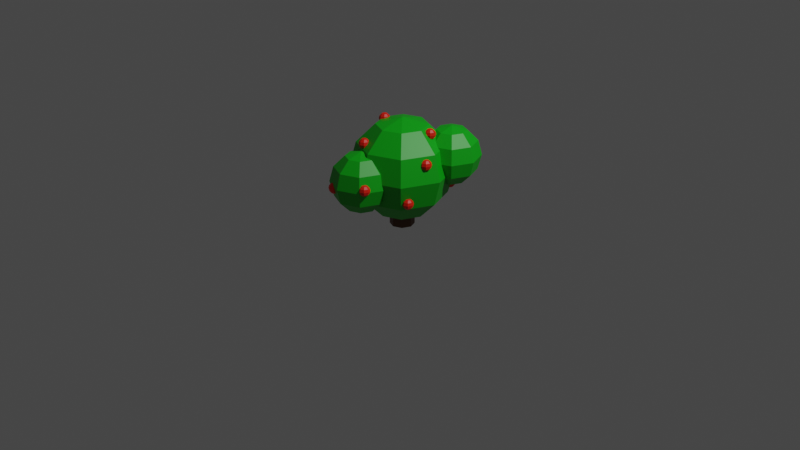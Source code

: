 # Source: low_poly_red_berry_bush_1.blend  (saved by Blender 3.3.6; exported with 4.5.12 LTS)
import bpy
from mathutils import Matrix  # noqa: F401  (used for matrix-valued properties, if any)

bpy.ops.wm.read_factory_settings(use_empty=True)
scene = bpy.context.scene
scene.name = 'Scene'

# ---- collections
col_collection = bpy.data.collections.new('Collection'); scene.collection.children.link(col_collection)

# ---- materials (node trees are filled in below, after node groups)
mat_berry_red = bpy.data.materials.new('Berry Red')
mat_berry_red.use_transparent_shadow = False
mat_brown_wood = bpy.data.materials.new('Brown/wood')
mat_brown_wood.use_transparent_shadow = False
mat_bush_green = bpy.data.materials.new('Bush green')
mat_bush_green.use_transparent_shadow = False

# ---- material node trees
mat_berry_red.use_nodes = True; mat_berry_red.node_tree.nodes.clear()
_N = mat_berry_red.node_tree.nodes; _L = mat_berry_red.node_tree.links
n0 = _N.new('ShaderNodeBsdfPrincipled'); n0.name = 'Principled BSDF'; n0.location = (10, 300)
n0.distribution = 'GGX'
n0.subsurface_method = 'RANDOM_WALK_SKIN'
n0.inputs[0].default_value = (0.8491, 0.01257, 0.0, 1.0)
n0.inputs[3].default_value = 1.45
n0.inputs[27].default_value = (0.0, 0.0, 0.0, 1.0)
n0.inputs[28].default_value = 1.0
n1 = _N.new('ShaderNodeOutputMaterial'); n1.name = 'Material Output'; n1.location = (300, 300)
_L.new(n0.outputs[0], n1.inputs[0])
n1.is_active_output = True
mat_brown_wood.use_nodes = True; mat_brown_wood.node_tree.nodes.clear()
_N = mat_brown_wood.node_tree.nodes; _L = mat_brown_wood.node_tree.links
n0 = _N.new('ShaderNodeBsdfPrincipled'); n0.name = 'Principled BSDF'; n0.location = (10, 300)
n0.distribution = 'GGX'
n0.subsurface_method = 'RANDOM_WALK_SKIN'
n0.inputs[0].default_value = (0.09905, 0.02836, 0.001388, 1.0)
n0.inputs[3].default_value = 1.45
n0.inputs[27].default_value = (0.0, 0.0, 0.0, 1.0)
n0.inputs[28].default_value = 1.0
n1 = _N.new('ShaderNodeOutputMaterial'); n1.name = 'Material Output'; n1.location = (300, 300)
_L.new(n0.outputs[0], n1.inputs[0])
n1.is_active_output = True
mat_bush_green.use_nodes = True; mat_bush_green.node_tree.nodes.clear()
_N = mat_bush_green.node_tree.nodes; _L = mat_bush_green.node_tree.links
n0 = _N.new('ShaderNodeBsdfPrincipled'); n0.name = 'Principled BSDF'; n0.location = (10, 300)
n0.distribution = 'GGX'
n0.subsurface_method = 'RANDOM_WALK_SKIN'
n0.inputs[0].default_value = (0.0, 0.4116, 0.004739, 1.0)
n0.inputs[3].default_value = 1.45
n0.inputs[27].default_value = (0.0, 0.0, 0.0, 1.0)
n0.inputs[28].default_value = 1.0
n1 = _N.new('ShaderNodeOutputMaterial'); n1.name = 'Material Output'; n1.location = (300, 300)
_L.new(n0.outputs[0], n1.inputs[0])
n1.is_active_output = True

# ---- world
world_world = bpy.data.worlds.new('World'); scene.world = world_world
world_world.use_nodes = True; world_world.node_tree.nodes.clear()
_N = world_world.node_tree.nodes; _L = world_world.node_tree.links
n0 = _N.new('ShaderNodeOutputWorld'); n0.name = 'World Output'; n0.location = (300, 300)
n1 = _N.new('ShaderNodeBackground'); n1.name = 'Background'; n1.location = (10, 300)
n1.inputs[0].default_value = (0.05088, 0.05088, 0.05088, 1.0)
_L.new(n1.outputs[0], n0.inputs[0])
n0.is_active_output = True
world_world.color = (0.05088, 0.05088, 0.05088)
world_world.use_sun_shadow = False
world_world.sun_shadow_jitter_overblur = 0.0

# ---- cameras
cam_camera = bpy.data.cameras.new('Camera')
cam_camera.clip_end = 100.0
cam_camera.ortho_scale = 7.314

# ---- lights
light_light = bpy.data.lights.new('Light', 'POINT')
light_light.transmission_factor = 0.0
light_light.energy = 1000.0
light_light.shadow_soft_size = 0.1
light_light.shadow_maximum_resolution = 0.006
light_light.use_absolute_resolution = True

# ---- meshes
me_sphere_007 = bpy.data.meshes.new('Sphere.007')
me_sphere_007.from_pydata([(0.3536, 0.3536, 0.866), (0.6124, 0.6124, 0.5), (0.7071, 0.7071, 0.0), (0.6124, 0.6124, -0.5), (0.3536, 0.3536, -0.866), (0.5, 0.0, 0.866), (0.866, 0.0, 0.5), (1.0, 0.0, 0.0), (0.866, 0.0, -0.5), (0.5, 0.0, -0.866), (0.3536, -0.3536, 0.866), (0.6124, -0.6124, 0.5), (0.7071, -0.7071, 0.0), (0.6124, -0.6124, -0.5), (0.3536, -0.3536, -0.866), (0.0, -0.5, 0.866), (0.0, -0.866, 0.5), (0.0, -1.0, 0.0), (0.0, -0.866, -0.5), (0.0, -0.5, -0.866), (0.0, 0.0, 1.0), (-0.3536, -0.3536, 0.866), (-0.6124, -0.6124, 0.5), (-0.7071, -0.7071, 0.0), (-0.6124, -0.6124, -0.5), (-0.3536, -0.3536, -0.866), (0.0, 0.0, -1.0), (-0.5, 0.0, 0.866), (-0.866, 0.0, 0.5), (-1.0, 0.0, 0.0), (-0.866, 0.0, -0.5), (-0.5, 0.0, -0.866), (-0.3536, 0.3536, 0.866), (-0.6124, 0.6124, 0.5), (-0.7071, 0.7071, 0.0), (-0.6124, 0.6124, -0.5), (-0.3536, 0.3536, -0.866), (0.0, 0.5, 0.866), (0.0, 0.866, 0.5), (0.0, 1.0, 0.0), (0.0, 0.866, -0.5), (0.0, 0.5, -0.866), (-7.44, 3.819, -13.84), (-7.44, 3.819, -5.056), (-5.886, 3.175, -13.84), (-5.886, 3.175, -5.056), (-5.243, 1.621, -13.84), (-5.243, 1.621, -5.056), (-5.886, 0.0675, -13.84), (-5.886, 0.0675, -5.056), (-7.44, -0.5761, -13.84), (-7.44, -0.5761, -5.056), (-8.994, 0.0675, -13.84), (-8.994, 0.0675, -5.056), (-9.637, 1.621, -13.84), (-9.637, 1.621, -5.056), (-8.994, 3.175, -13.84), (-8.994, 3.175, -5.056), (-4.203, 4.858, 4.787), (-1.834, 7.227, 1.436), (-0.9667, 8.094, -3.141), (-1.834, 7.227, -7.718), (-4.203, 4.858, -11.07), (-2.863, 1.621, 4.787), (0.4881, 1.621, 1.436), (1.715, 1.621, -3.141), (0.4881, 1.621, -7.718), (-2.863, 1.621, -11.07), (-4.203, -1.615, 4.787), (-1.834, -3.985, 1.436), (-0.9667, -4.852, -3.141), (-1.834, -3.985, -7.718), (-4.203, -1.615, -11.07), (-7.44, -2.956, 4.787), (-7.44, -6.307, 1.436), (-7.44, -7.533, -3.141), (-7.44, -6.307, -7.718), (-7.44, -2.956, -11.07), (-7.44, 1.621, 6.013), (-10.68, -1.615, 4.787), (-13.05, -3.985, 1.436), (-13.91, -4.852, -3.141), (-13.05, -3.985, -7.718), (-10.68, -1.615, -11.07), (-7.44, 1.621, -12.3), (-12.02, 1.621, 4.787), (-15.37, 1.621, 1.436), (-16.59, 1.621, -3.141), (-15.37, 1.621, -7.718), (-12.02, 1.621, -11.07), (-10.68, 4.858, 4.787), (-13.05, 7.227, 1.436), (-13.91, 8.094, -3.141), (-13.05, 7.227, -7.718), (-10.68, 4.858, -11.07), (-7.44, 6.198, 4.787), (-7.44, 9.549, 1.436), (-7.44, 10.78, -3.141), (-7.44, 9.549, -7.718), (-7.44, 6.198, -11.07), (-10.49, 8.727, 1.265), (-10.23, 8.986, 0.8993), (-10.13, 9.08, 0.3993), (-10.23, 8.986, -0.1007), (-10.49, 8.727, -0.4667), (-10.34, 8.373, 1.265), (-9.974, 8.373, 0.8993), (-9.84, 8.373, 0.3993), (-9.974, 8.373, -0.1007), (-10.34, 8.373, -0.4667), (-10.49, 8.02, 1.265), (-10.23, 7.761, 0.8993), (-10.13, 7.666, 0.3993), (-10.23, 7.761, -0.1007), (-10.49, 8.02, -0.4667), (-10.84, 7.873, 1.265), (-10.84, 7.507, 0.8993), (-10.84, 7.373, 0.3993), (-10.84, 7.507, -0.1007), (-10.84, 7.873, -0.4667), (-10.84, 8.373, 1.399), (-11.19, 8.02, 1.265), (-11.45, 7.761, 0.8993), (-11.55, 7.666, 0.3993), (-11.45, 7.761, -0.1007), (-11.19, 8.02, -0.4667), (-10.84, 8.373, -0.6007), (-11.34, 8.373, 1.265), (-11.71, 8.373, 0.8993), (-11.84, 8.373, 0.3993), (-11.71, 8.373, -0.1007), (-11.34, 8.373, -0.4667), (-11.19, 8.727, 1.265), (-11.45, 8.986, 0.8993), (-11.55, 9.08, 0.3993), (-11.45, 8.986, -0.1007), (-11.19, 8.727, -0.4667), (-10.84, 8.873, 1.265), (-10.84, 9.239, 0.8993), (-10.84, 9.373, 0.3993), (-10.84, 9.239, -0.1007), (-10.84, 8.873, -0.4667), (-15.55, 0.7118, -3.835), (-15.29, 0.9707, -4.201), (-15.19, 1.065, -4.701), (-15.29, 0.9707, -5.201), (-15.55, 0.7118, -5.567), (-15.4, 0.3583, -3.835), (-15.03, 0.3583, -4.201), (-14.9, 0.3583, -4.701), (-15.03, 0.3583, -5.201), (-15.4, 0.3583, -5.567), (-15.55, 0.004737, -3.835), (-15.29, -0.2541, -4.201), (-15.19, -0.3488, -4.701), (-15.29, -0.2541, -5.201), (-15.55, 0.004737, -5.567), (-15.9, -0.1417, -3.835), (-15.9, -0.5077, -4.201), (-15.9, -0.6417, -4.701), (-15.9, -0.5077, -5.201), (-15.9, -0.1417, -5.567), (-15.9, 0.3583, -3.701), (-16.25, 0.004737, -3.835), (-16.51, -0.2541, -4.201), (-16.61, -0.3488, -4.701), (-16.51, -0.2541, -5.201), (-16.25, 0.004737, -5.567), (-15.9, 0.3583, -5.701), (-16.4, 0.3583, -3.835), (-16.76, 0.3583, -4.201), (-16.9, 0.3583, -4.701), (-16.76, 0.3583, -5.201), (-16.4, 0.3583, -5.567), (-16.25, 0.7118, -3.835), (-16.51, 0.9707, -4.201), (-16.61, 1.065, -4.701), (-16.51, 0.9707, -5.201), (-16.25, 0.7118, -5.567), (-15.9, 0.8583, -3.835), (-15.9, 1.224, -4.201), (-15.9, 1.358, -4.701), (-15.9, 1.224, -5.201), (-15.9, 0.8583, -5.567), (-9.754, -4.277, 2.977), (-9.496, -4.018, 2.611), (-9.401, -3.923, 2.111), (-9.496, -4.018, 1.611), (-9.754, -4.277, 1.245), (-9.608, -4.63, 2.977), (-9.242, -4.63, 2.611), (-9.108, -4.63, 2.111), (-9.242, -4.63, 1.611), (-9.608, -4.63, 1.245), (-9.754, -4.984, 2.977), (-9.496, -5.243, 2.611), (-9.401, -5.337, 2.111), (-9.496, -5.243, 1.611), (-9.754, -4.984, 1.245), (-10.11, -5.13, 2.977), (-10.11, -5.496, 2.611), (-10.11, -5.63, 2.111), (-10.11, -5.496, 1.611), (-10.11, -5.13, 1.245), (-10.11, -4.63, 3.111), (-10.46, -4.984, 2.977), (-10.72, -5.243, 2.611), (-10.82, -5.337, 2.111), (-10.72, -5.243, 1.611), (-10.46, -4.984, 1.245), (-10.11, -4.63, 1.111), (-10.61, -4.63, 2.977), (-10.97, -4.63, 2.611), (-11.11, -4.63, 2.111), (-10.97, -4.63, 1.611), (-10.61, -4.63, 1.245), (-10.46, -4.277, 2.977), (-10.72, -4.018, 2.611), (-10.82, -3.923, 2.111), (-10.72, -4.018, 1.611), (-10.46, -4.277, 1.245), (-10.11, -4.13, 2.977), (-10.11, -3.764, 2.611), (-10.11, -3.63, 2.111), (-10.11, -3.764, 1.611), (-10.11, -4.13, 1.245), (-11.18, 1.677, 5.597), (-10.92, 1.936, 5.231), (-10.83, 2.031, 4.731), (-10.92, 1.936, 4.231), (-11.18, 1.677, 3.865), (-11.03, 1.324, 5.597), (-10.67, 1.324, 5.231), (-10.53, 1.324, 4.731), (-10.67, 1.324, 4.231), (-11.03, 1.324, 3.865), (-11.18, 0.9704, 5.597), (-10.92, 0.7115, 5.231), (-10.83, 0.6168, 4.731), (-10.92, 0.7115, 4.231), (-11.18, 0.9704, 3.865), (-11.53, 0.8239, 5.597), (-11.53, 0.4579, 5.231), (-11.53, 0.3239, 4.731), (-11.53, 0.4579, 4.231), (-11.53, 0.8239, 3.865), (-11.53, 1.324, 5.731), (-11.89, 0.9704, 5.597), (-12.15, 0.7115, 5.231), (-12.24, 0.6168, 4.731), (-12.15, 0.7115, 4.231), (-11.89, 0.9704, 3.865), (-11.53, 1.324, 3.731), (-12.03, 1.324, 5.597), (-12.4, 1.324, 5.231), (-12.53, 1.324, 4.731), (-12.4, 1.324, 4.231), (-12.03, 1.324, 3.865), (-11.89, 1.677, 5.597), (-12.15, 1.936, 5.231), (-12.24, 2.031, 4.731), (-12.15, 1.936, 4.231), (-11.89, 1.677, 3.865), (-11.53, 1.824, 5.597), (-11.53, 2.19, 5.231), (-11.53, 2.324, 4.731), (-11.53, 2.19, 4.231), (-11.53, 1.824, 3.865), (-4.916, -8.675, -2.743), (-4.658, -8.417, -3.109), (-4.563, -8.322, -3.609), (-4.658, -8.417, -4.109), (-4.916, -8.675, -4.475), (-4.77, -9.029, -2.743), (-4.404, -9.029, -3.109), (-4.27, -9.029, -3.609), (-4.404, -9.029, -4.109), (-4.77, -9.029, -4.475), (-4.916, -9.383, -2.743), (-4.658, -9.641, -3.109), (-4.563, -9.736, -3.609), (-4.658, -9.641, -4.109), (-4.916, -9.383, -4.475), (-5.27, -9.529, -2.743), (-5.27, -9.895, -3.109), (-5.27, -10.03, -3.609), (-5.27, -9.895, -4.109), (-5.27, -9.529, -4.475), (-5.27, -9.029, -2.609), (-5.624, -9.383, -2.743), (-5.882, -9.641, -3.109), (-5.977, -9.736, -3.609), (-5.882, -9.641, -4.109), (-5.624, -9.383, -4.475), (-5.27, -9.029, -4.609), (-5.77, -9.029, -2.743), (-6.136, -9.029, -3.109), (-6.27, -9.029, -3.609), (-6.136, -9.029, -4.109), (-5.77, -9.029, -4.475), (-5.624, -8.675, -2.743), (-5.882, -8.417, -3.109), (-5.977, -8.322, -3.609), (-5.882, -8.417, -4.109), (-5.624, -8.675, -4.475), (-5.27, -8.529, -2.743), (-5.27, -8.163, -3.109), (-5.27, -8.029, -3.609), (-5.27, -8.163, -4.109), (-5.27, -8.529, -4.475), (-1.736, 8.35, -5.288), (-1.478, 8.609, -5.654), (-1.383, 8.703, -6.154), (-1.478, 8.609, -6.654), (-1.736, 8.35, -7.02), (-1.59, 7.996, -5.288), (-1.224, 7.996, -5.654), (-1.09, 7.996, -6.154), (-1.224, 7.996, -6.654), (-1.59, 7.996, -7.02), (-1.736, 7.643, -5.288), (-1.478, 7.384, -5.654), (-1.383, 7.289, -6.154), (-1.478, 7.384, -6.654), (-1.736, 7.643, -7.02), (-2.09, 7.496, -5.288), (-2.09, 7.13, -5.654), (-2.09, 6.996, -6.154), (-2.09, 7.13, -6.654), (-2.09, 7.496, -7.02), (-2.09, 7.996, -5.154), (-2.444, 7.643, -5.288), (-2.702, 7.384, -5.654), (-2.797, 7.289, -6.154), (-2.702, 7.384, -6.654), (-2.444, 7.643, -7.02), (-2.09, 7.996, -7.154), (-2.59, 7.996, -5.288), (-2.956, 7.996, -5.654), (-3.09, 7.996, -6.154), (-2.956, 7.996, -6.654), (-2.59, 7.996, -7.02), (-2.444, 8.35, -5.288), (-2.702, 8.609, -5.654), (-2.797, 8.703, -6.154), (-2.702, 8.609, -6.654), (-2.444, 8.35, -7.02), (-2.09, 8.496, -5.288), (-2.09, 8.862, -5.654), (-2.09, 8.996, -6.154), (-2.09, 8.862, -6.654), (-2.09, 8.496, -7.02), (-0.371, 12.74, 0.1998), (-0.1122, 13.0, -0.1663), (-0.01747, 13.09, -0.6663), (-0.1122, 13.0, -1.166), (-0.371, 12.74, -1.532), (-0.2246, 12.39, 0.1998), (0.1414, 12.39, -0.1663), (0.2754, 12.39, -0.6663), (0.1414, 12.39, -1.166), (-0.2246, 12.39, -1.532), (-0.371, 12.03, 0.1998), (-0.1122, 11.77, -0.1663), (-0.01747, 11.68, -0.6663), (-0.1122, 11.77, -1.166), (-0.371, 12.03, -1.532), (-0.7246, 11.89, 0.1998), (-0.7246, 11.52, -0.1663), (-0.7246, 11.39, -0.6663), (-0.7246, 11.52, -1.166), (-0.7246, 11.89, -1.532), (-0.7246, 12.39, 0.3337), (-1.078, 12.03, 0.1998), (-1.337, 11.77, -0.1663), (-1.432, 11.68, -0.6663), (-1.337, 11.77, -1.166), (-1.078, 12.03, -1.532), (-0.7246, 12.39, -1.666), (-1.225, 12.39, 0.1998), (-1.591, 12.39, -0.1663), (-1.725, 12.39, -0.6663), (-1.591, 12.39, -1.166), (-1.225, 12.39, -1.532), (-1.078, 12.74, 0.1998), (-1.337, 13.0, -0.1663), (-1.432, 13.09, -0.6663), (-1.337, 13.0, -1.166), (-1.078, 12.74, -1.532), (-0.7246, 12.89, 0.1998), (-0.7246, 13.25, -0.1663), (-0.7246, 13.39, -0.6663), (-0.7246, 13.25, -1.166), (-0.7246, 12.89, -1.532), (-2.125, 3.695, 4.725), (-1.866, 3.954, 4.359), (-1.771, 4.049, 3.859), (-1.866, 3.954, 3.359), (-2.125, 3.695, 2.993), (-1.978, 3.342, 4.725), (-1.612, 3.342, 4.359), (-1.478, 3.342, 3.859), (-1.612, 3.342, 3.359), (-1.978, 3.342, 2.993), (-2.125, 2.988, 4.725), (-1.866, 2.73, 4.359), (-1.771, 2.635, 3.859), (-1.866, 2.73, 3.359), (-2.125, 2.988, 2.993), (-2.478, 2.842, 4.725), (-2.478, 2.476, 4.359), (-2.478, 2.342, 3.859), (-2.478, 2.476, 3.359), (-2.478, 2.842, 2.993), (-2.478, 3.342, 4.859), (-2.832, 2.988, 4.725), (-3.09, 2.73, 4.359), (-3.185, 2.635, 3.859), (-3.09, 2.73, 3.359), (-2.832, 2.988, 2.993), (-2.478, 3.342, 2.859), (-2.978, 3.342, 4.725), (-3.344, 3.342, 4.359), (-3.478, 3.342, 3.859), (-3.344, 3.342, 3.359), (-2.978, 3.342, 2.993), (-2.832, 3.695, 4.725), (-3.09, 3.954, 4.359), (-3.185, 4.049, 3.859), (-3.09, 3.954, 3.359), (-2.832, 3.695, 2.993), (-2.478, 3.842, 4.725), (-2.478, 4.208, 4.359), (-2.478, 4.342, 3.859), (-2.478, 4.208, 3.359), (-2.478, 3.842, 2.993), (-11.22, -8.062, -8.804), (-12.63, -9.469, -6.814), (-13.14, -9.984, -4.097), (-12.63, -9.469, -1.38), (-11.22, -8.062, 0.6096), (-12.02, -6.141, -8.804), (-14.01, -6.141, -6.814), (-14.74, -6.141, -4.097), (-14.01, -6.141, -1.38), (-12.02, -6.141, 0.6096), (-11.22, -4.219, -8.804), (-12.63, -2.813, -6.814), (-13.14, -2.298, -4.097), (-12.63, -2.813, -1.38), (-11.22, -4.219, 0.6096), (-9.301, -3.424, -8.804), (-9.301, -1.434, -6.814), (-9.301, -0.7062, -4.097), (-9.301, -1.434, -1.38), (-9.301, -3.424, 0.6096), (-9.301, -6.141, -9.532), (-7.379, -4.219, -8.804), (-5.973, -2.813, -6.814), (-5.458, -2.298, -4.097), (-5.973, -2.813, -1.38), (-7.379, -4.219, 0.6096), (-9.301, -6.141, 1.338), (-6.583, -6.141, -8.804), (-4.594, -6.141, -6.814), (-3.866, -6.141, -4.097), (-4.594, -6.141, -1.38), (-6.583, -6.141, 0.6096), (-7.379, -8.062, -8.804), (-5.973, -9.469, -6.814), (-5.458, -9.984, -4.097), (-5.973, -9.469, -1.38), (-7.379, -8.062, 0.6096), (-9.301, -8.858, -8.804), (-9.301, -10.85, -6.814), (-9.301, -11.58, -4.097), (-9.301, -10.85, -1.38), (-9.301, -8.858, 0.6096), (-3.488, 5.755, -5.305), (-4.852, 4.391, -3.376), (-5.351, 3.892, -0.7413), (-4.852, 4.391, 1.894), (-3.488, 5.755, 3.822), (-4.259, 7.618, -5.305), (-6.188, 7.618, -3.376), (-6.894, 7.618, -0.7413), (-6.188, 7.618, 1.894), (-4.259, 7.618, 3.822), (-3.488, 9.481, -5.305), (-4.852, 10.85, -3.376), (-5.351, 11.34, -0.7413), (-4.852, 10.85, 1.894), (-3.488, 9.481, 3.822), (-1.625, 10.25, -5.305), (-1.625, 12.18, -3.376), (-1.625, 12.89, -0.7413), (-1.625, 12.18, 1.894), (-1.625, 10.25, 3.822), (-1.625, 7.618, -6.011), (0.2386, 9.481, -5.305), (1.603, 10.85, -3.376), (2.102, 11.34, -0.7413), (1.603, 10.85, 1.894), (0.2386, 9.481, 3.822), (-1.625, 7.618, 4.528), (1.01, 7.618, -5.305), (2.939, 7.618, -3.376), (3.645, 7.618, -0.7413), (2.939, 7.618, 1.894), (1.01, 7.618, 3.822), (0.2386, 5.755, -5.305), (1.603, 4.391, -3.376), (2.102, 3.892, -0.7413), (1.603, 4.391, 1.894), (0.2386, 5.755, 3.822), (-1.625, 4.983, -5.305), (-1.625, 3.054, -3.376), (-1.625, 2.348, -0.7413), (-1.625, 3.054, 1.894), (-1.625, 4.983, 3.822), (-16.45, 3.926, -9.079), (-17.59, 2.79, -7.472), (-18.01, 2.374, -5.277), (-17.59, 2.79, -3.082), (-16.45, 3.926, -1.475), (-17.1, 5.478, -9.079), (-18.7, 5.478, -7.472), (-19.29, 5.478, -5.277), (-18.7, 5.478, -3.082), (-17.1, 5.478, -1.475), (-16.45, 7.03, -9.079), (-17.59, 8.166, -7.472), (-18.01, 8.582, -5.277), (-17.59, 8.166, -3.082), (-16.45, 7.03, -1.475), (-14.9, 7.673, -9.079), (-14.9, 9.28, -7.472), (-14.9, 9.868, -5.277), (-14.9, 9.28, -3.082), (-14.9, 7.673, -1.475), (-14.9, 5.478, -9.667), (-13.35, 7.03, -9.079), (-12.21, 8.166, -7.472), (-11.8, 8.582, -5.277), (-12.21, 8.166, -3.082), (-13.35, 7.03, -1.475), (-14.9, 5.478, -0.8869), (-12.71, 5.478, -9.079), (-11.1, 5.478, -7.472), (-10.51, 5.478, -5.277), (-11.1, 5.478, -3.082), (-12.71, 5.478, -1.475), (-13.35, 3.926, -9.079), (-12.21, 2.79, -7.472), (-11.8, 2.374, -5.277), (-12.21, 2.79, -3.082), (-13.35, 3.926, -1.475), (-14.9, 3.283, -9.079), (-14.9, 1.676, -7.472), (-14.9, 1.088, -5.277), (-14.9, 1.676, -3.082), (-14.9, 3.283, -1.475), (-16.18, 9.3, -5.77), (-15.92, 9.559, -6.136), (-15.83, 9.654, -6.636), (-15.92, 9.559, -7.136), (-16.18, 9.3, -7.502), (-16.03, 8.946, -5.77), (-15.67, 8.946, -6.136), (-15.53, 8.946, -6.636), (-15.67, 8.946, -7.136), (-16.03, 8.946, -7.502), (-16.18, 8.593, -5.77), (-15.92, 8.334, -6.136), (-15.83, 8.239, -6.636), (-15.92, 8.334, -7.136), (-16.18, 8.593, -7.502), (-16.53, 8.446, -5.77), (-16.53, 8.08, -6.136), (-16.53, 7.946, -6.636), (-16.53, 8.08, -7.136), (-16.53, 8.446, -7.502), (-16.53, 8.946, -5.636), (-16.89, 8.593, -5.77), (-17.15, 8.334, -6.136), (-17.24, 8.239, -6.636), (-17.15, 8.334, -7.136), (-16.89, 8.593, -7.502), (-16.53, 8.946, -7.636), (-17.03, 8.946, -5.77), (-17.4, 8.946, -6.136), (-17.53, 8.946, -6.636), (-17.4, 8.946, -7.136), (-17.03, 8.946, -7.502), (-16.89, 9.3, -5.77), (-17.15, 9.559, -6.136), (-17.24, 9.654, -6.636), (-17.15, 9.559, -7.136), (-16.89, 9.3, -7.502), (-16.53, 9.446, -5.77), (-16.53, 9.812, -6.136), (-16.53, 9.946, -6.636), (-16.53, 9.812, -7.136), (-16.53, 9.446, -7.502), (-11.15, -9.941, -3.891), (-10.89, -9.682, -4.257), (-10.8, -9.587, -4.757), (-10.89, -9.682, -5.257), (-11.15, -9.941, -5.623), (-11.0, -10.29, -3.891), (-10.64, -10.29, -4.257), (-10.5, -10.29, -4.757), (-10.64, -10.29, -5.257), (-11.0, -10.29, -5.623), (-11.15, -10.65, -3.891), (-10.89, -10.91, -4.257), (-10.8, -11.0, -4.757), (-10.89, -10.91, -5.257), (-11.15, -10.65, -5.623), (-11.5, -10.79, -3.891), (-11.5, -11.16, -4.257), (-11.5, -11.29, -4.757), (-11.5, -11.16, -5.257), (-11.5, -10.79, -5.623), (-11.5, -10.29, -3.757), (-11.86, -10.65, -3.891), (-12.12, -10.91, -4.257), (-12.21, -11.0, -4.757), (-12.12, -10.91, -5.257), (-11.86, -10.65, -5.623), (-11.5, -10.29, -5.757), (-12.0, -10.29, -3.891), (-12.37, -10.29, -4.257), (-12.5, -10.29, -4.757), (-12.37, -10.29, -5.257), (-12.0, -10.29, -5.623), (-11.86, -9.941, -3.891), (-12.12, -9.682, -4.257), (-12.21, -9.587, -4.757), (-12.12, -9.682, -5.257), (-11.86, -9.941, -5.623), (-11.5, -9.794, -3.891), (-11.5, -9.428, -4.257), (-11.5, -9.294, -4.757), (-11.5, -9.428, -5.257), (-11.5, -9.794, -5.623), (-0.6775, -2.769, -5.622), (-0.4187, -2.51, -5.988), (-0.324, -2.415, -6.488), (-0.4187, -2.51, -6.988), (-0.6775, -2.769, -7.354), (-0.5311, -3.123, -5.622), (-0.1651, -3.123, -5.988), (-0.03109, -3.123, -6.488), (-0.1651, -3.123, -6.988), (-0.5311, -3.123, -7.354), (-0.6775, -3.476, -5.622), (-0.4187, -3.735, -5.988), (-0.324, -3.83, -6.488), (-0.4187, -3.735, -6.988), (-0.6775, -3.476, -7.354), (-1.031, -3.623, -5.622), (-1.031, -3.989, -5.988), (-1.031, -4.123, -6.488), (-1.031, -3.989, -6.988), (-1.031, -3.623, -7.354), (-1.031, -3.123, -5.488), (-1.385, -3.476, -5.622), (-1.643, -3.735, -5.988), (-1.738, -3.83, -6.488), (-1.643, -3.735, -6.988), (-1.385, -3.476, -7.354), (-1.031, -3.123, -7.488), (-1.531, -3.123, -5.622), (-1.897, -3.123, -5.988), (-2.031, -3.123, -6.488), (-1.897, -3.123, -6.988), (-1.531, -3.123, -7.354), (-1.385, -2.769, -5.622), (-1.643, -2.51, -5.988), (-1.738, -2.415, -6.488), (-1.643, -2.51, -6.988), (-1.385, -2.769, -7.354), (-1.031, -2.623, -5.622), (-1.031, -2.256, -5.988), (-1.031, -2.123, -6.488), (-1.031, -2.256, -6.988), (-1.031, -2.623, -7.354)], [], [(41, 40, 3, 4), (39, 38, 1, 2), (37, 20, 0), (26, 41, 4), (40, 39, 2, 3), (38, 37, 0, 1), (26, 4, 9), (3, 2, 7, 8), (1, 0, 5, 6), (4, 3, 8, 9), (2, 1, 6, 7), (0, 20, 5), (26, 9, 14), (8, 7, 12, 13), (6, 5, 10, 11), (9, 8, 13, 14), (7, 6, 11, 12), (5, 20, 10), (26, 14, 19), (13, 12, 17, 18), (11, 10, 15, 16), (14, 13, 18, 19), (12, 11, 16, 17), (10, 20, 15), (18, 17, 23, 24), (16, 15, 21, 22), (19, 18, 24, 25), (17, 16, 22, 23), (15, 20, 21), (26, 19, 25), (22, 21, 27, 28), (25, 24, 30, 31), (23, 22, 28, 29), (21, 20, 27), (26, 25, 31), (24, 23, 29, 30), (31, 30, 35, 36), (29, 28, 33, 34), (27, 20, 32), (26, 31, 36), (30, 29, 34, 35), (28, 27, 32, 33), (36, 35, 40, 41), (34, 33, 38, 39), (32, 20, 37), (26, 36, 41), (35, 34, 39, 40), (33, 32, 37, 38), (42, 43, 45, 44), (44, 45, 47, 46), (46, 47, 49, 48), (48, 49, 51, 50), (50, 51, 53, 52), (52, 53, 55, 54), (45, 43, 57, 55, 53, 51, 49, 47), (54, 55, 57, 56), (56, 57, 43, 42), (42, 44, 46, 48, 50, 52, 54, 56), (99, 98, 61, 62), (97, 96, 59, 60), (95, 78, 58), (84, 99, 62), (98, 97, 60, 61), (96, 95, 58, 59), (84, 62, 67), (61, 60, 65, 66), (59, 58, 63, 64), (62, 61, 66, 67), (60, 59, 64, 65), (58, 78, 63), (84, 67, 72), (66, 65, 70, 71), (64, 63, 68, 69), (67, 66, 71, 72), (65, 64, 69, 70), (63, 78, 68), (84, 72, 77), (71, 70, 75, 76), (69, 68, 73, 74), (72, 71, 76, 77), (70, 69, 74, 75), (68, 78, 73), (76, 75, 81, 82), (74, 73, 79, 80), (77, 76, 82, 83), (75, 74, 80, 81), (73, 78, 79), (84, 77, 83), (80, 79, 85, 86), (83, 82, 88, 89), (81, 80, 86, 87), (79, 78, 85), (84, 83, 89), (82, 81, 87, 88), (89, 88, 93, 94), (87, 86, 91, 92), (85, 78, 90), (84, 89, 94), (88, 87, 92, 93), (86, 85, 90, 91), (94, 93, 98, 99), (92, 91, 96, 97), (90, 78, 95), (84, 94, 99), (93, 92, 97, 98), (91, 90, 95, 96), (141, 140, 103, 104), (139, 138, 101, 102), (137, 120, 100), (126, 141, 104), (140, 139, 102, 103), (138, 137, 100, 101), (126, 104, 109), (103, 102, 107, 108), (101, 100, 105, 106), (104, 103, 108, 109), (102, 101, 106, 107), (100, 120, 105), (126, 109, 114), (108, 107, 112, 113), (106, 105, 110, 111), (109, 108, 113, 114), (107, 106, 111, 112), (105, 120, 110), (126, 114, 119), (113, 112, 117, 118), (111, 110, 115, 116), (114, 113, 118, 119), (112, 111, 116, 117), (110, 120, 115), (118, 117, 123, 124), (116, 115, 121, 122), (119, 118, 124, 125), (117, 116, 122, 123), (115, 120, 121), (126, 119, 125), (122, 121, 127, 128), (125, 124, 130, 131), (123, 122, 128, 129), (121, 120, 127), (126, 125, 131), (124, 123, 129, 130), (131, 130, 135, 136), (129, 128, 133, 134), (127, 120, 132), (126, 131, 136), (130, 129, 134, 135), (128, 127, 132, 133), (136, 135, 140, 141), (134, 133, 138, 139), (132, 120, 137), (126, 136, 141), (135, 134, 139, 140), (133, 132, 137, 138), (183, 182, 145, 146), (181, 180, 143, 144), (179, 162, 142), (168, 183, 146), (182, 181, 144, 145), (180, 179, 142, 143), (168, 146, 151), (145, 144, 149, 150), (143, 142, 147, 148), (146, 145, 150, 151), (144, 143, 148, 149), (142, 162, 147), (168, 151, 156), (150, 149, 154, 155), (148, 147, 152, 153), (151, 150, 155, 156), (149, 148, 153, 154), (147, 162, 152), (168, 156, 161), (155, 154, 159, 160), (153, 152, 157, 158), (156, 155, 160, 161), (154, 153, 158, 159), (152, 162, 157), (160, 159, 165, 166), (158, 157, 163, 164), (161, 160, 166, 167), (159, 158, 164, 165), (157, 162, 163), (168, 161, 167), (164, 163, 169, 170), (167, 166, 172, 173), (165, 164, 170, 171), (163, 162, 169), (168, 167, 173), (166, 165, 171, 172), (173, 172, 177, 178), (171, 170, 175, 176), (169, 162, 174), (168, 173, 178), (172, 171, 176, 177), (170, 169, 174, 175), (178, 177, 182, 183), (176, 175, 180, 181), (174, 162, 179), (168, 178, 183), (177, 176, 181, 182), (175, 174, 179, 180), (225, 224, 187, 188), (223, 222, 185, 186), (221, 204, 184), (210, 225, 188), (224, 223, 186, 187), (222, 221, 184, 185), (210, 188, 193), (187, 186, 191, 192), (185, 184, 189, 190), (188, 187, 192, 193), (186, 185, 190, 191), (184, 204, 189), (210, 193, 198), (192, 191, 196, 197), (190, 189, 194, 195), (193, 192, 197, 198), (191, 190, 195, 196), (189, 204, 194), (210, 198, 203), (197, 196, 201, 202), (195, 194, 199, 200), (198, 197, 202, 203), (196, 195, 200, 201), (194, 204, 199), (202, 201, 207, 208), (200, 199, 205, 206), (203, 202, 208, 209), (201, 200, 206, 207), (199, 204, 205), (210, 203, 209), (206, 205, 211, 212), (209, 208, 214, 215), (207, 206, 212, 213), (205, 204, 211), (210, 209, 215), (208, 207, 213, 214), (215, 214, 219, 220), (213, 212, 217, 218), (211, 204, 216), (210, 215, 220), (214, 213, 218, 219), (212, 211, 216, 217), (220, 219, 224, 225), (218, 217, 222, 223), (216, 204, 221), (210, 220, 225), (219, 218, 223, 224), (217, 216, 221, 222), (267, 266, 229, 230), (265, 264, 227, 228), (263, 246, 226), (252, 267, 230), (266, 265, 228, 229), (264, 263, 226, 227), (252, 230, 235), (229, 228, 233, 234), (227, 226, 231, 232), (230, 229, 234, 235), (228, 227, 232, 233), (226, 246, 231), (252, 235, 240), (234, 233, 238, 239), (232, 231, 236, 237), (235, 234, 239, 240), (233, 232, 237, 238), (231, 246, 236), (252, 240, 245), (239, 238, 243, 244), (237, 236, 241, 242), (240, 239, 244, 245), (238, 237, 242, 243), (236, 246, 241), (244, 243, 249, 250), (242, 241, 247, 248), (245, 244, 250, 251), (243, 242, 248, 249), (241, 246, 247), (252, 245, 251), (248, 247, 253, 254), (251, 250, 256, 257), (249, 248, 254, 255), (247, 246, 253), (252, 251, 257), (250, 249, 255, 256), (257, 256, 261, 262), (255, 254, 259, 260), (253, 246, 258), (252, 257, 262), (256, 255, 260, 261), (254, 253, 258, 259), (262, 261, 266, 267), (260, 259, 264, 265), (258, 246, 263), (252, 262, 267), (261, 260, 265, 266), (259, 258, 263, 264), (309, 308, 271, 272), (307, 306, 269, 270), (305, 288, 268), (294, 309, 272), (308, 307, 270, 271), (306, 305, 268, 269), (294, 272, 277), (271, 270, 275, 276), (269, 268, 273, 274), (272, 271, 276, 277), (270, 269, 274, 275), (268, 288, 273), (294, 277, 282), (276, 275, 280, 281), (274, 273, 278, 279), (277, 276, 281, 282), (275, 274, 279, 280), (273, 288, 278), (294, 282, 287), (281, 280, 285, 286), (279, 278, 283, 284), (282, 281, 286, 287), (280, 279, 284, 285), (278, 288, 283), (286, 285, 291, 292), (284, 283, 289, 290), (287, 286, 292, 293), (285, 284, 290, 291), (283, 288, 289), (294, 287, 293), (290, 289, 295, 296), (293, 292, 298, 299), (291, 290, 296, 297), (289, 288, 295), (294, 293, 299), (292, 291, 297, 298), (299, 298, 303, 304), (297, 296, 301, 302), (295, 288, 300), (294, 299, 304), (298, 297, 302, 303), (296, 295, 300, 301), (304, 303, 308, 309), (302, 301, 306, 307), (300, 288, 305), (294, 304, 309), (303, 302, 307, 308), (301, 300, 305, 306), (351, 350, 313, 314), (349, 348, 311, 312), (347, 330, 310), (336, 351, 314), (350, 349, 312, 313), (348, 347, 310, 311), (336, 314, 319), (313, 312, 317, 318), (311, 310, 315, 316), (314, 313, 318, 319), (312, 311, 316, 317), (310, 330, 315), (336, 319, 324), (318, 317, 322, 323), (316, 315, 320, 321), (319, 318, 323, 324), (317, 316, 321, 322), (315, 330, 320), (336, 324, 329), (323, 322, 327, 328), (321, 320, 325, 326), (324, 323, 328, 329), (322, 321, 326, 327), (320, 330, 325), (328, 327, 333, 334), (326, 325, 331, 332), (329, 328, 334, 335), (327, 326, 332, 333), (325, 330, 331), (336, 329, 335), (332, 331, 337, 338), (335, 334, 340, 341), (333, 332, 338, 339), (331, 330, 337), (336, 335, 341), (334, 333, 339, 340), (341, 340, 345, 346), (339, 338, 343, 344), (337, 330, 342), (336, 341, 346), (340, 339, 344, 345), (338, 337, 342, 343), (346, 345, 350, 351), (344, 343, 348, 349), (342, 330, 347), (336, 346, 351), (345, 344, 349, 350), (343, 342, 347, 348), (393, 392, 355, 356), (391, 390, 353, 354), (389, 372, 352), (378, 393, 356), (392, 391, 354, 355), (390, 389, 352, 353), (378, 356, 361), (355, 354, 359, 360), (353, 352, 357, 358), (356, 355, 360, 361), (354, 353, 358, 359), (352, 372, 357), (378, 361, 366), (360, 359, 364, 365), (358, 357, 362, 363), (361, 360, 365, 366), (359, 358, 363, 364), (357, 372, 362), (378, 366, 371), (365, 364, 369, 370), (363, 362, 367, 368), (366, 365, 370, 371), (364, 363, 368, 369), (362, 372, 367), (370, 369, 375, 376), (368, 367, 373, 374), (371, 370, 376, 377), (369, 368, 374, 375), (367, 372, 373), (378, 371, 377), (374, 373, 379, 380), (377, 376, 382, 383), (375, 374, 380, 381), (373, 372, 379), (378, 377, 383), (376, 375, 381, 382), (383, 382, 387, 388), (381, 380, 385, 386), (379, 372, 384), (378, 383, 388), (382, 381, 386, 387), (380, 379, 384, 385), (388, 387, 392, 393), (386, 385, 390, 391), (384, 372, 389), (378, 388, 393), (387, 386, 391, 392), (385, 384, 389, 390), (435, 434, 397, 398), (433, 432, 395, 396), (431, 414, 394), (420, 435, 398), (434, 433, 396, 397), (432, 431, 394, 395), (420, 398, 403), (397, 396, 401, 402), (395, 394, 399, 400), (398, 397, 402, 403), (396, 395, 400, 401), (394, 414, 399), (420, 403, 408), (402, 401, 406, 407), (400, 399, 404, 405), (403, 402, 407, 408), (401, 400, 405, 406), (399, 414, 404), (420, 408, 413), (407, 406, 411, 412), (405, 404, 409, 410), (408, 407, 412, 413), (406, 405, 410, 411), (404, 414, 409), (412, 411, 417, 418), (410, 409, 415, 416), (413, 412, 418, 419), (411, 410, 416, 417), (409, 414, 415), (420, 413, 419), (416, 415, 421, 422), (419, 418, 424, 425), (417, 416, 422, 423), (415, 414, 421), (420, 419, 425), (418, 417, 423, 424), (425, 424, 429, 430), (423, 422, 427, 428), (421, 414, 426), (420, 425, 430), (424, 423, 428, 429), (422, 421, 426, 427), (430, 429, 434, 435), (428, 427, 432, 433), (426, 414, 431), (420, 430, 435), (429, 428, 433, 434), (427, 426, 431, 432), (477, 476, 439, 440), (475, 474, 437, 438), (473, 456, 436), (462, 477, 440), (476, 475, 438, 439), (474, 473, 436, 437), (440, 439, 444, 445), (438, 437, 442, 443), (436, 456, 441), (462, 440, 445), (439, 438, 443, 444), (437, 436, 441, 442), (443, 442, 447, 448), (441, 456, 446), (462, 445, 450), (444, 443, 448, 449), (442, 441, 446, 447), (445, 444, 449, 450), (446, 456, 451), (462, 450, 455), (449, 448, 453, 454), (447, 446, 451, 452), (450, 449, 454, 455), (448, 447, 452, 453), (462, 455, 461), (454, 453, 459, 460), (452, 451, 457, 458), (455, 454, 460, 461), (453, 452, 458, 459), (451, 456, 457), (462, 461, 467), (460, 459, 465, 466), (458, 457, 463, 464), (461, 460, 466, 467), (459, 458, 464, 465), (457, 456, 463), (462, 467, 472), (466, 465, 470, 471), (464, 463, 468, 469), (467, 466, 471, 472), (465, 464, 469, 470), (463, 456, 468), (471, 470, 475, 476), (469, 468, 473, 474), (472, 471, 476, 477), (470, 469, 474, 475), (468, 456, 473), (462, 472, 477), (519, 518, 481, 482), (517, 516, 479, 480), (515, 498, 478), (504, 519, 482), (518, 517, 480, 481), (516, 515, 478, 479), (482, 481, 486, 487), (480, 479, 484, 485), (478, 498, 483), (504, 482, 487), (481, 480, 485, 486), (479, 478, 483, 484), (485, 484, 489, 490), (483, 498, 488), (504, 487, 492), (486, 485, 490, 491), (484, 483, 488, 489), (487, 486, 491, 492), (488, 498, 493), (504, 492, 497), (491, 490, 495, 496), (489, 488, 493, 494), (492, 491, 496, 497), (490, 489, 494, 495), (504, 497, 503), (496, 495, 501, 502), (494, 493, 499, 500), (497, 496, 502, 503), (495, 494, 500, 501), (493, 498, 499), (504, 503, 509), (502, 501, 507, 508), (500, 499, 505, 506), (503, 502, 508, 509), (501, 500, 506, 507), (499, 498, 505), (504, 509, 514), (508, 507, 512, 513), (506, 505, 510, 511), (509, 508, 513, 514), (507, 506, 511, 512), (505, 498, 510), (513, 512, 517, 518), (511, 510, 515, 516), (514, 513, 518, 519), (512, 511, 516, 517), (510, 498, 515), (504, 514, 519), (561, 560, 523, 524), (559, 558, 521, 522), (557, 540, 520), (546, 561, 524), (560, 559, 522, 523), (558, 557, 520, 521), (524, 523, 528, 529), (522, 521, 526, 527), (520, 540, 525), (546, 524, 529), (523, 522, 527, 528), (521, 520, 525, 526), (527, 526, 531, 532), (525, 540, 530), (546, 529, 534), (528, 527, 532, 533), (526, 525, 530, 531), (529, 528, 533, 534), (530, 540, 535), (546, 534, 539), (533, 532, 537, 538), (531, 530, 535, 536), (534, 533, 538, 539), (532, 531, 536, 537), (546, 539, 545), (538, 537, 543, 544), (536, 535, 541, 542), (539, 538, 544, 545), (537, 536, 542, 543), (535, 540, 541), (546, 545, 551), (544, 543, 549, 550), (542, 541, 547, 548), (545, 544, 550, 551), (543, 542, 548, 549), (541, 540, 547), (546, 551, 556), (550, 549, 554, 555), (548, 547, 552, 553), (551, 550, 555, 556), (549, 548, 553, 554), (547, 540, 552), (555, 554, 559, 560), (553, 552, 557, 558), (556, 555, 560, 561), (554, 553, 558, 559), (552, 540, 557), (546, 556, 561), (603, 602, 565, 566), (601, 600, 563, 564), (599, 582, 562), (588, 603, 566), (602, 601, 564, 565), (600, 599, 562, 563), (588, 566, 571), (565, 564, 569, 570), (563, 562, 567, 568), (566, 565, 570, 571), (564, 563, 568, 569), (562, 582, 567), (588, 571, 576), (570, 569, 574, 575), (568, 567, 572, 573), (571, 570, 575, 576), (569, 568, 573, 574), (567, 582, 572), (588, 576, 581), (575, 574, 579, 580), (573, 572, 577, 578), (576, 575, 580, 581), (574, 573, 578, 579), (572, 582, 577), (580, 579, 585, 586), (578, 577, 583, 584), (581, 580, 586, 587), (579, 578, 584, 585), (577, 582, 583), (588, 581, 587), (584, 583, 589, 590), (587, 586, 592, 593), (585, 584, 590, 591), (583, 582, 589), (588, 587, 593), (586, 585, 591, 592), (593, 592, 597, 598), (591, 590, 595, 596), (589, 582, 594), (588, 593, 598), (592, 591, 596, 597), (590, 589, 594, 595), (598, 597, 602, 603), (596, 595, 600, 601), (594, 582, 599), (588, 598, 603), (597, 596, 601, 602), (595, 594, 599, 600), (645, 644, 607, 608), (643, 642, 605, 606), (641, 624, 604), (630, 645, 608), (644, 643, 606, 607), (642, 641, 604, 605), (630, 608, 613), (607, 606, 611, 612), (605, 604, 609, 610), (608, 607, 612, 613), (606, 605, 610, 611), (604, 624, 609), (630, 613, 618), (612, 611, 616, 617), (610, 609, 614, 615), (613, 612, 617, 618), (611, 610, 615, 616), (609, 624, 614), (630, 618, 623), (617, 616, 621, 622), (615, 614, 619, 620), (618, 617, 622, 623), (616, 615, 620, 621), (614, 624, 619), (622, 621, 627, 628), (620, 619, 625, 626), (623, 622, 628, 629), (621, 620, 626, 627), (619, 624, 625), (630, 623, 629), (626, 625, 631, 632), (629, 628, 634, 635), (627, 626, 632, 633), (625, 624, 631), (630, 629, 635), (628, 627, 633, 634), (635, 634, 639, 640), (633, 632, 637, 638), (631, 624, 636), (630, 635, 640), (634, 633, 638, 639), (632, 631, 636, 637), (640, 639, 644, 645), (638, 637, 642, 643), (636, 624, 641), (630, 640, 645), (639, 638, 643, 644), (637, 636, 641, 642), (687, 686, 649, 650), (685, 684, 647, 648), (683, 666, 646), (672, 687, 650), (686, 685, 648, 649), (684, 683, 646, 647), (672, 650, 655), (649, 648, 653, 654), (647, 646, 651, 652), (650, 649, 654, 655), (648, 647, 652, 653), (646, 666, 651), (672, 655, 660), (654, 653, 658, 659), (652, 651, 656, 657), (655, 654, 659, 660), (653, 652, 657, 658), (651, 666, 656), (672, 660, 665), (659, 658, 663, 664), (657, 656, 661, 662), (660, 659, 664, 665), (658, 657, 662, 663), (656, 666, 661), (664, 663, 669, 670), (662, 661, 667, 668), (665, 664, 670, 671), (663, 662, 668, 669), (661, 666, 667), (672, 665, 671), (668, 667, 673, 674), (671, 670, 676, 677), (669, 668, 674, 675), (667, 666, 673), (672, 671, 677), (670, 669, 675, 676), (677, 676, 681, 682), (675, 674, 679, 680), (673, 666, 678), (672, 677, 682), (676, 675, 680, 681), (674, 673, 678, 679), (682, 681, 686, 687), (680, 679, 684, 685), (678, 666, 683), (672, 682, 687), (681, 680, 685, 686), (679, 678, 683, 684)])
me_sphere_007.polygons.foreach_set('material_index', [0, 0, 0, 0, 0, 0, 0, 0, 0, 0, 0, 0, 0, 0, 0, 0, 0, 0, 0, 0, 0, 0, 0, 0, 0, 0, 0, 0, 0, 0, 0, 0, 0, 0, 0, 0, 0, 0, 0, 0, 0, 0, 0, 0, 0, 0, 0, 0, 1, 1, 1, 1, 1, 1, 1, 1, 1, 1, 2, 2, 2, 2, 2, 2, 2, 2, 2, 2, 2, 2, 2, 2, 2, 2, 2, 2, 2, 2, 2, 2, 2, 2, 2, 2, 2, 2, 2, 2, 2, 2, 2, 2, 2, 2, 2, 2, 2, 2, 2, 2, 2, 2, 2, 2, 2, 2, 0, 0, 0, 0, 0, 0, 0, 0, 0, 0, 0, 0, 0, 0, 0, 0, 0, 0, 0, 0, 0, 0, 0, 0, 0, 0, 0, 0, 0, 0, 0, 0, 0, 0, 0, 0, 0, 0, 0, 0, 0, 0, 0, 0, 0, 0, 0, 0, 0, 0, 0, 0, 0, 0, 0, 0, 0, 0, 0, 0, 0, 0, 0, 0, 0, 0, 0, 0, 0, 0, 0, 0, 0, 0, 0, 0, 0, 0, 0, 0, 0, 0, 0, 0, 0, 0, 0, 0, 0, 0, 0, 0, 0, 0, 0, 0, 0, 0, 0, 0, 0, 0, 0, 0, 0, 0, 0, 0, 0, 0, 0, 0, 0, 0, 0, 0, 0, 0, 0, 0, 0, 0, 0, 0, 0, 0, 0, 0, 0, 0, 0, 0, 0, 0, 0, 0, 0, 0, 0, 0, 0, 0, 0, 0, 0, 0, 0, 0, 0, 0, 0, 0, 0, 0, 0, 0, 0, 0, 0, 0, 0, 0, 0, 0, 0, 0, 0, 0, 0, 0, 0, 0, 0, 0, 0, 0, 0, 0, 0, 0, 0, 0, 0, 0, 0, 0, 0, 0, 0, 0, 0, 0, 0, 0, 0, 0, 0, 0, 0, 0, 0, 0, 0, 0, 0, 0, 0, 0, 0, 0, 0, 0, 0, 0, 0, 0, 0, 0, 0, 0, 0, 0, 0, 0, 0, 0, 0, 0, 0, 0, 0, 0, 0, 0, 0, 0, 0, 0, 0, 0, 0, 0, 0, 0, 0, 0, 0, 0, 0, 0, 0, 0, 0, 0, 0, 0, 0, 0, 0, 0, 0, 0, 0, 0, 0, 0, 0, 0, 0, 0, 0, 0, 0, 0, 0, 0, 0, 0, 0, 0, 0, 0, 0, 0, 0, 0, 0, 0, 0, 0, 0, 0, 0, 0, 0, 0, 0, 0, 0, 0, 0, 0, 0, 0, 0, 0, 0, 0, 0, 0, 0, 0, 0, 0, 0, 0, 0, 0, 0, 0, 0, 0, 0, 0, 0, 0, 0, 0, 0, 0, 0, 0, 0, 0, 0, 0, 0, 0, 0, 0, 0, 0, 0, 0, 0, 0, 0, 0, 0, 0, 0, 0, 0, 0, 0, 0, 0, 0, 0, 0, 0, 0, 0, 0, 0, 0, 0, 0, 0, 0, 0, 0, 0, 0, 0, 0, 0, 0, 0, 0, 0, 0, 0, 0, 2, 2, 2, 2, 2, 2, 2, 2, 2, 2, 2, 2, 2, 2, 2, 2, 2, 2, 2, 2, 2, 2, 2, 2, 2, 2, 2, 2, 2, 2, 2, 2, 2, 2, 2, 2, 2, 2, 2, 2, 2, 2, 2, 2, 2, 2, 2, 2, 2, 2, 2, 2, 2, 2, 2, 2, 2, 2, 2, 2, 2, 2, 2, 2, 2, 2, 2, 2, 2, 2, 2, 2, 2, 2, 2, 2, 2, 2, 2, 2, 2, 2, 2, 2, 2, 2, 2, 2, 2, 2, 2, 2, 2, 2, 2, 2, 2, 2, 2, 2, 2, 2, 2, 2, 2, 2, 2, 2, 2, 2, 2, 2, 2, 2, 2, 2, 2, 2, 2, 2, 2, 2, 2, 2, 2, 2, 2, 2, 2, 2, 2, 2, 2, 2, 2, 2, 2, 2, 2, 2, 2, 2, 2, 2, 0, 0, 0, 0, 0, 0, 0, 0, 0, 0, 0, 0, 0, 0, 0, 0, 0, 0, 0, 0, 0, 0, 0, 0, 0, 0, 0, 0, 0, 0, 0, 0, 0, 0, 0, 0, 0, 0, 0, 0, 0, 0, 0, 0, 0, 0, 0, 0, 0, 0, 0, 0, 0, 0, 0, 0, 0, 0, 0, 0, 0, 0, 0, 0, 0, 0, 0, 0, 0, 0, 0, 0, 0, 0, 0, 0, 0, 0, 0, 0, 0, 0, 0, 0, 0, 0, 0, 0, 0, 0, 0, 0, 0, 0, 0, 0, 0, 0, 0, 0, 0, 0, 0, 0, 0, 0, 0, 0, 0, 0, 0, 0, 0, 0, 0, 0, 0, 0, 0, 0, 0, 0, 0, 0, 0, 0, 0, 0, 0, 0, 0, 0, 0, 0, 0, 0, 0, 0, 0, 0, 0, 0, 0, 0])
_uv = me_sphere_007.uv_layers.new(name='UVMap')
_uv.uv.foreach_set('vector', [0.75, 0.1667, 0.75, 0.3333, 0.625, 0.3333, 0.625, 0.1667, 0.75, 0.5, 0.75, 0.6667, 0.625, 0.6667, 0.625, 0.5, 0.75, 0.8333, 0.6875, 1.0, 0.625, 0.8333, 0.6875, 0.0, 0.75, 0.1667, 0.625, 0.1667, 0.75, 0.3333, 0.75, 0.5, 0.625, 0.5, 0.625, 0.3333, 0.75, 0.6667, 0.75, 0.8333, 0.625, 0.8333, 0.625, 0.6667, 0.5625, 0.0, 0.625, 0.1667, 0.5, 0.1667, 0.625, 0.3333, 0.625, 0.5, 0.5, 0.5, 0.5, 0.3333, 0.625, 0.6667, 0.625, 0.8333, 0.5, 0.8333, 0.5, 0.6667, 0.625, 0.1667, 0.625, 0.3333, 0.5, 0.3333, 0.5, 0.1667, 0.625, 0.5, 0.625, 0.6667, 0.5, 0.6667, 0.5, 0.5, 0.625, 0.8333, 0.5625, 1.0, 0.5, 0.8333, 0.4375, 0.0, 0.5, 0.1667, 0.375, 0.1667, 0.5, 0.3333, 0.5, 0.5, 0.375, 0.5, 0.375, 0.3333, 0.5, 0.6667, 0.5, 0.8333, 0.375, 0.8333, 0.375, 0.6667, 0.5, 0.1667, 0.5, 0.3333, 0.375, 0.3333, 0.375, 0.1667, 0.5, 0.5, 0.5, 0.6667, 0.375, 0.6667, 0.375, 0.5, 0.5, 0.8333, 0.4375, 1.0, 0.375, 0.8333, 0.3125, 0.0, 0.375, 0.1667, 0.25, 0.1667, 0.375, 0.3333, 0.375, 0.5, 0.25, 0.5, 0.25, 0.3333, 0.375, 0.6667, 0.375, 0.8333, 0.25, 0.8333, 0.25, 0.6667, 0.375, 0.1667, 0.375, 0.3333, 0.25, 0.3333, 0.25, 0.1667, 0.375, 0.5, 0.375, 0.6667, 0.25, 0.6667, 0.25, 0.5, 0.375, 0.8333, 0.3125, 1.0, 0.25, 0.8333, 0.25, 0.3333, 0.25, 0.5, 0.125, 0.5, 0.125, 0.3333, 0.25, 0.6667, 0.25, 0.8333, 0.125, 0.8333, 0.125, 0.6667, 0.25, 0.1667, 0.25, 0.3333, 0.125, 0.3333, 0.125, 0.1667, 0.25, 0.5, 0.25, 0.6667, 0.125, 0.6667, 0.125, 0.5, 0.25, 0.8333, 0.1875, 1.0, 0.125, 0.8333, 0.1875, 0.0, 0.25, 0.1667, 0.125, 0.1667, 0.125, 0.6667, 0.125, 0.8333, 0.0, 0.8333, 0.0, 0.6667, 0.125, 0.1667, 0.125, 0.3333, 0.0, 0.3333, 0.0, 0.1667, 0.125, 0.5, 0.125, 0.6667, 0.0, 0.6667, 0.0, 0.5, 0.125, 0.8333, 0.0625, 1.0, 0.0, 0.8333, 0.0625, 0.0, 0.125, 0.1667, 0.0, 0.1667, 0.125, 0.3333, 0.125, 0.5, 0.0, 0.5, 0.0, 0.3333, 1.0, 0.1667, 1.0, 0.3333, 0.875, 0.3333, 0.875, 0.1667, 1.0, 0.5, 1.0, 0.6667, 0.875, 0.6667, 0.875, 0.5, 1.0, 0.8333, 0.9375, 1.0, 0.875, 0.8333, 0.9375, 0.0, 1.0, 0.1667, 0.875, 0.1667, 1.0, 0.3333, 1.0, 0.5, 0.875, 0.5, 0.875, 0.3333, 1.0, 0.6667, 1.0, 0.8333, 0.875, 0.8333, 0.875, 0.6667, 0.875, 0.1667, 0.875, 0.3333, 0.75, 0.3333, 0.75, 0.1667, 0.875, 0.5, 0.875, 0.6667, 0.75, 0.6667, 0.75, 0.5, 0.875, 0.8333, 0.8125, 1.0, 0.75, 0.8333, 0.8125, 0.0, 0.875, 0.1667, 0.75, 0.1667, 0.875, 0.3333, 0.875, 0.5, 0.75, 0.5, 0.75, 0.3333, 0.875, 0.6667, 0.875, 0.8333, 0.75, 0.8333, 0.75, 0.6667, 1.0, 0.5, 1.0, 1.0, 0.875, 1.0, 0.875, 0.5, 0.875, 0.5, 0.875, 1.0, 0.75, 1.0, 0.75, 0.5, 0.75, 0.5, 0.75, 1.0, 0.625, 1.0, 0.625, 0.5, 0.625, 0.5, 0.625, 1.0, 0.5, 1.0, 0.5, 0.5, 0.5, 0.5, 0.5, 1.0, 0.375, 1.0, 0.375, 0.5, 0.375, 0.5, 0.375, 1.0, 0.25, 1.0, 0.25, 0.5, 0.4197, 0.4197, 0.25, 0.49, 0.08029, 0.4197, 0.01, 0.25, 0.08029, 0.08029, 0.25, 0.01, 0.4197, 0.08029, 0.49, 0.25, 0.25, 0.5, 0.25, 1.0, 0.125, 1.0, 0.125, 0.5, 0.125, 0.5, 0.125, 1.0, 0.0, 1.0, 0.0, 0.5, 0.75, 0.49, 0.9197, 0.4197, 0.99, 0.25, 0.9197, 0.08029, 0.75, 0.01, 0.5803, 0.08029, 0.51, 0.25, 0.5803, 0.4197, 0.75, 0.1667, 0.75, 0.3333, 0.625, 0.3333, 0.625, 0.1667, 0.75, 0.5, 0.75, 0.6667, 0.625, 0.6667, 0.625, 0.5, 0.75, 0.8333, 0.6875, 1.0, 0.625, 0.8333, 0.6875, 0.0, 0.75, 0.1667, 0.625, 0.1667, 0.75, 0.3333, 0.75, 0.5, 0.625, 0.5, 0.625, 0.3333, 0.75, 0.6667, 0.75, 0.8333, 0.625, 0.8333, 0.625, 0.6667, 0.5625, 0.0, 0.625, 0.1667, 0.5, 0.1667, 0.625, 0.3333, 0.625, 0.5, 0.5, 0.5, 0.5, 0.3333, 0.625, 0.6667, 0.625, 0.8333, 0.5, 0.8333, 0.5, 0.6667, 0.625, 0.1667, 0.625, 0.3333, 0.5, 0.3333, 0.5, 0.1667, 0.625, 0.5, 0.625, 0.6667, 0.5, 0.6667, 0.5, 0.5, 0.625, 0.8333, 0.5625, 1.0, 0.5, 0.8333, 0.4375, 0.0, 0.5, 0.1667, 0.375, 0.1667, 0.5, 0.3333, 0.5, 0.5, 0.375, 0.5, 0.375, 0.3333, 0.5, 0.6667, 0.5, 0.8333, 0.375, 0.8333, 0.375, 0.6667, 0.5, 0.1667, 0.5, 0.3333, 0.375, 0.3333, 0.375, 0.1667, 0.5, 0.5, 0.5, 0.6667, 0.375, 0.6667, 0.375, 0.5, 0.5, 0.8333, 0.4375, 1.0, 0.375, 0.8333, 0.3125, 0.0, 0.375, 0.1667, 0.25, 0.1667, 0.375, 0.3333, 0.375, 0.5, 0.25, 0.5, 0.25, 0.3333, 0.375, 0.6667, 0.375, 0.8333, 0.25, 0.8333, 0.25, 0.6667, 0.375, 0.1667, 0.375, 0.3333, 0.25, 0.3333, 0.25, 0.1667, 0.375, 0.5, 0.375, 0.6667, 0.25, 0.6667, 0.25, 0.5, 0.375, 0.8333, 0.3125, 1.0, 0.25, 0.8333, 0.25, 0.3333, 0.25, 0.5, 0.125, 0.5, 0.125, 0.3333, 0.25, 0.6667, 0.25, 0.8333, 0.125, 0.8333, 0.125, 0.6667, 0.25, 0.1667, 0.25, 0.3333, 0.125, 0.3333, 0.125, 0.1667, 0.25, 0.5, 0.25, 0.6667, 0.125, 0.6667, 0.125, 0.5, 0.25, 0.8333, 0.1875, 1.0, 0.125, 0.8333, 0.1875, 0.0, 0.25, 0.1667, 0.125, 0.1667, 0.125, 0.6667, 0.125, 0.8333, 0.0, 0.8333, 0.0, 0.6667, 0.125, 0.1667, 0.125, 0.3333, 0.0, 0.3333, 0.0, 0.1667, 0.125, 0.5, 0.125, 0.6667, 0.0, 0.6667, 0.0, 0.5, 0.125, 0.8333, 0.0625, 1.0, 0.0, 0.8333, 0.0625, 0.0, 0.125, 0.1667, 0.0, 0.1667, 0.125, 0.3333, 0.125, 0.5, 0.0, 0.5, 0.0, 0.3333, 1.0, 0.1667, 1.0, 0.3333, 0.875, 0.3333, 0.875, 0.1667, 1.0, 0.5, 1.0, 0.6667, 0.875, 0.6667, 0.875, 0.5, 1.0, 0.8333, 0.9375, 1.0, 0.875, 0.8333, 0.9375, 0.0, 1.0, 0.1667, 0.875, 0.1667, 1.0, 0.3333, 1.0, 0.5, 0.875, 0.5, 0.875, 0.3333, 1.0, 0.6667, 1.0, 0.8333, 0.875, 0.8333, 0.875, 0.6667, 0.875, 0.1667, 0.875, 0.3333, 0.75, 0.3333, 0.75, 0.1667, 0.875, 0.5, 0.875, 0.6667, 0.75, 0.6667, 0.75, 0.5, 0.875, 0.8333, 0.8125, 1.0, 0.75, 0.8333, 0.8125, 0.0, 0.875, 0.1667, 0.75, 0.1667, 0.875, 0.3333, 0.875, 0.5, 0.75, 0.5, 0.75, 0.3333, 0.875, 0.6667, 0.875, 0.8333, 0.75, 0.8333, 0.75, 0.6667, 0.75, 0.1667, 0.75, 0.3333, 0.625, 0.3333, 0.625, 0.1667, 0.75, 0.5, 0.75, 0.6667, 0.625, 0.6667, 0.625, 0.5, 0.75, 0.8333, 0.6875, 1.0, 0.625, 0.8333, 0.6875, 0.0, 0.75, 0.1667, 0.625, 0.1667, 0.75, 0.3333, 0.75, 0.5, 0.625, 0.5, 0.625, 0.3333, 0.75, 0.6667, 0.75, 0.8333, 0.625, 0.8333, 0.625, 0.6667, 0.5625, 0.0, 0.625, 0.1667, 0.5, 0.1667, 0.625, 0.3333, 0.625, 0.5, 0.5, 0.5, 0.5, 0.3333, 0.625, 0.6667, 0.625, 0.8333, 0.5, 0.8333, 0.5, 0.6667, 0.625, 0.1667, 0.625, 0.3333, 0.5, 0.3333, 0.5, 0.1667, 0.625, 0.5, 0.625, 0.6667, 0.5, 0.6667, 0.5, 0.5, 0.625, 0.8333, 0.5625, 1.0, 0.5, 0.8333, 0.4375, 0.0, 0.5, 0.1667, 0.375, 0.1667, 0.5, 0.3333, 0.5, 0.5, 0.375, 0.5, 0.375, 0.3333, 0.5, 0.6667, 0.5, 0.8333, 0.375, 0.8333, 0.375, 0.6667, 0.5, 0.1667, 0.5, 0.3333, 0.375, 0.3333, 0.375, 0.1667, 0.5, 0.5, 0.5, 0.6667, 0.375, 0.6667, 0.375, 0.5, 0.5, 0.8333, 0.4375, 1.0, 0.375, 0.8333, 0.3125, 0.0, 0.375, 0.1667, 0.25, 0.1667, 0.375, 0.3333, 0.375, 0.5, 0.25, 0.5, 0.25, 0.3333, 0.375, 0.6667, 0.375, 0.8333, 0.25, 0.8333, 0.25, 0.6667, 0.375, 0.1667, 0.375, 0.3333, 0.25, 0.3333, 0.25, 0.1667, 0.375, 0.5, 0.375, 0.6667, 0.25, 0.6667, 0.25, 0.5, 0.375, 0.8333, 0.3125, 1.0, 0.25, 0.8333, 0.25, 0.3333, 0.25, 0.5, 0.125, 0.5, 0.125, 0.3333, 0.25, 0.6667, 0.25, 0.8333, 0.125, 0.8333, 0.125, 0.6667, 0.25, 0.1667, 0.25, 0.3333, 0.125, 0.3333, 0.125, 0.1667, 0.25, 0.5, 0.25, 0.6667, 0.125, 0.6667, 0.125, 0.5, 0.25, 0.8333, 0.1875, 1.0, 0.125, 0.8333, 0.1875, 0.0, 0.25, 0.1667, 0.125, 0.1667, 0.125, 0.6667, 0.125, 0.8333, 0.0, 0.8333, 0.0, 0.6667, 0.125, 0.1667, 0.125, 0.3333, 0.0, 0.3333, 0.0, 0.1667, 0.125, 0.5, 0.125, 0.6667, 0.0, 0.6667, 0.0, 0.5, 0.125, 0.8333, 0.0625, 1.0, 0.0, 0.8333, 0.0625, 0.0, 0.125, 0.1667, 0.0, 0.1667, 0.125, 0.3333, 0.125, 0.5, 0.0, 0.5, 0.0, 0.3333, 1.0, 0.1667, 1.0, 0.3333, 0.875, 0.3333, 0.875, 0.1667, 1.0, 0.5, 1.0, 0.6667, 0.875, 0.6667, 0.875, 0.5, 1.0, 0.8333, 0.9375, 1.0, 0.875, 0.8333, 0.9375, 0.0, 1.0, 0.1667, 0.875, 0.1667, 1.0, 0.3333, 1.0, 0.5, 0.875, 0.5, 0.875, 0.3333, 1.0, 0.6667, 1.0, 0.8333, 0.875, 0.8333, 0.875, 0.6667, 0.875, 0.1667, 0.875, 0.3333, 0.75, 0.3333, 0.75, 0.1667, 0.875, 0.5, 0.875, 0.6667, 0.75, 0.6667, 0.75, 0.5, 0.875, 0.8333, 0.8125, 1.0, 0.75, 0.8333, 0.8125, 0.0, 0.875, 0.1667, 0.75, 0.1667, 0.875, 0.3333, 0.875, 0.5, 0.75, 0.5, 0.75, 0.3333, 0.875, 0.6667, 0.875, 0.8333, 0.75, 0.8333, 0.75, 0.6667, 0.75, 0.1667, 0.75, 0.3333, 0.625, 0.3333, 0.625, 0.1667, 0.75, 0.5, 0.75, 0.6667, 0.625, 0.6667, 0.625, 0.5, 0.75, 0.8333, 0.6875, 1.0, 0.625, 0.8333, 0.6875, 0.0, 0.75, 0.1667, 0.625, 0.1667, 0.75, 0.3333, 0.75, 0.5, 0.625, 0.5, 0.625, 0.3333, 0.75, 0.6667, 0.75, 0.8333, 0.625, 0.8333, 0.625, 0.6667, 0.5625, 0.0, 0.625, 0.1667, 0.5, 0.1667, 0.625, 0.3333, 0.625, 0.5, 0.5, 0.5, 0.5, 0.3333, 0.625, 0.6667, 0.625, 0.8333, 0.5, 0.8333, 0.5, 0.6667, 0.625, 0.1667, 0.625, 0.3333, 0.5, 0.3333, 0.5, 0.1667, 0.625, 0.5, 0.625, 0.6667, 0.5, 0.6667, 0.5, 0.5, 0.625, 0.8333, 0.5625, 1.0, 0.5, 0.8333, 0.4375, 0.0, 0.5, 0.1667, 0.375, 0.1667, 0.5, 0.3333, 0.5, 0.5, 0.375, 0.5, 0.375, 0.3333, 0.5, 0.6667, 0.5, 0.8333, 0.375, 0.8333, 0.375, 0.6667, 0.5, 0.1667, 0.5, 0.3333, 0.375, 0.3333, 0.375, 0.1667, 0.5, 0.5, 0.5, 0.6667, 0.375, 0.6667, 0.375, 0.5, 0.5, 0.8333, 0.4375, 1.0, 0.375, 0.8333, 0.3125, 0.0, 0.375, 0.1667, 0.25, 0.1667, 0.375, 0.3333, 0.375, 0.5, 0.25, 0.5, 0.25, 0.3333, 0.375, 0.6667, 0.375, 0.8333, 0.25, 0.8333, 0.25, 0.6667, 0.375, 0.1667, 0.375, 0.3333, 0.25, 0.3333, 0.25, 0.1667, 0.375, 0.5, 0.375, 0.6667, 0.25, 0.6667, 0.25, 0.5, 0.375, 0.8333, 0.3125, 1.0, 0.25, 0.8333, 0.25, 0.3333, 0.25, 0.5, 0.125, 0.5, 0.125, 0.3333, 0.25, 0.6667, 0.25, 0.8333, 0.125, 0.8333, 0.125, 0.6667, 0.25, 0.1667, 0.25, 0.3333, 0.125, 0.3333, 0.125, 0.1667, 0.25, 0.5, 0.25, 0.6667, 0.125, 0.6667, 0.125, 0.5, 0.25, 0.8333, 0.1875, 1.0, 0.125, 0.8333, 0.1875, 0.0, 0.25, 0.1667, 0.125, 0.1667, 0.125, 0.6667, 0.125, 0.8333, 0.0, 0.8333, 0.0, 0.6667, 0.125, 0.1667, 0.125, 0.3333, 0.0, 0.3333, 0.0, 0.1667, 0.125, 0.5, 0.125, 0.6667, 0.0, 0.6667, 0.0, 0.5, 0.125, 0.8333, 0.0625, 1.0, 0.0, 0.8333, 0.0625, 0.0, 0.125, 0.1667, 0.0, 0.1667, 0.125, 0.3333, 0.125, 0.5, 0.0, 0.5, 0.0, 0.3333, 1.0, 0.1667, 1.0, 0.3333, 0.875, 0.3333, 0.875, 0.1667, 1.0, 0.5, 1.0, 0.6667, 0.875, 0.6667, 0.875, 0.5, 1.0, 0.8333, 0.9375, 1.0, 0.875, 0.8333, 0.9375, 0.0, 1.0, 0.1667, 0.875, 0.1667, 1.0, 0.3333, 1.0, 0.5, 0.875, 0.5, 0.875, 0.3333, 1.0, 0.6667, 1.0, 0.8333, 0.875, 0.8333, 0.875, 0.6667, 0.875, 0.1667, 0.875, 0.3333, 0.75, 0.3333, 0.75, 0.1667, 0.875, 0.5, 0.875, 0.6667, 0.75, 0.6667, 0.75, 0.5, 0.875, 0.8333, 0.8125, 1.0, 0.75, 0.8333, 0.8125, 0.0, 0.875, 0.1667, 0.75, 0.1667, 0.875, 0.3333, 0.875, 0.5, 0.75, 0.5, 0.75, 0.3333, 0.875, 0.6667, 0.875, 0.8333, 0.75, 0.8333, 0.75, 0.6667, 0.75, 0.1667, 0.75, 0.3333, 0.625, 0.3333, 0.625, 0.1667, 0.75, 0.5, 0.75, 0.6667, 0.625, 0.6667, 0.625, 0.5, 0.75, 0.8333, 0.6875, 1.0, 0.625, 0.8333, 0.6875, 0.0, 0.75, 0.1667, 0.625, 0.1667, 0.75, 0.3333, 0.75, 0.5, 0.625, 0.5, 0.625, 0.3333, 0.75, 0.6667, 0.75, 0.8333, 0.625, 0.8333, 0.625, 0.6667, 0.5625, 0.0, 0.625, 0.1667, 0.5, 0.1667, 0.625, 0.3333, 0.625, 0.5, 0.5, 0.5, 0.5, 0.3333, 0.625, 0.6667, 0.625, 0.8333, 0.5, 0.8333, 0.5, 0.6667, 0.625, 0.1667, 0.625, 0.3333, 0.5, 0.3333, 0.5, 0.1667, 0.625, 0.5, 0.625, 0.6667, 0.5, 0.6667, 0.5, 0.5, 0.625, 0.8333, 0.5625, 1.0, 0.5, 0.8333, 0.4375, 0.0, 0.5, 0.1667, 0.375, 0.1667, 0.5, 0.3333, 0.5, 0.5, 0.375, 0.5, 0.375, 0.3333, 0.5, 0.6667, 0.5, 0.8333, 0.375, 0.8333, 0.375, 0.6667, 0.5, 0.1667, 0.5, 0.3333, 0.375, 0.3333, 0.375, 0.1667, 0.5, 0.5, 0.5, 0.6667, 0.375, 0.6667, 0.375, 0.5, 0.5, 0.8333, 0.4375, 1.0, 0.375, 0.8333, 0.3125, 0.0, 0.375, 0.1667, 0.25, 0.1667, 0.375, 0.3333, 0.375, 0.5, 0.25, 0.5, 0.25, 0.3333, 0.375, 0.6667, 0.375, 0.8333, 0.25, 0.8333, 0.25, 0.6667, 0.375, 0.1667, 0.375, 0.3333, 0.25, 0.3333, 0.25, 0.1667, 0.375, 0.5, 0.375, 0.6667, 0.25, 0.6667, 0.25, 0.5, 0.375, 0.8333, 0.3125, 1.0, 0.25, 0.8333, 0.25, 0.3333, 0.25, 0.5, 0.125, 0.5, 0.125, 0.3333, 0.25, 0.6667, 0.25, 0.8333, 0.125, 0.8333, 0.125, 0.6667, 0.25, 0.1667, 0.25, 0.3333, 0.125, 0.3333, 0.125, 0.1667, 0.25, 0.5, 0.25, 0.6667, 0.125, 0.6667, 0.125, 0.5, 0.25, 0.8333, 0.1875, 1.0, 0.125, 0.8333, 0.1875, 0.0, 0.25, 0.1667, 0.125, 0.1667, 0.125, 0.6667, 0.125, 0.8333, 0.0, 0.8333, 0.0, 0.6667, 0.125, 0.1667, 0.125, 0.3333, 0.0, 0.3333, 0.0, 0.1667, 0.125, 0.5, 0.125, 0.6667, 0.0, 0.6667, 0.0, 0.5, 0.125, 0.8333, 0.0625, 1.0, 0.0, 0.8333, 0.0625, 0.0, 0.125, 0.1667, 0.0, 0.1667, 0.125, 0.3333, 0.125, 0.5, 0.0, 0.5, 0.0, 0.3333, 1.0, 0.1667, 1.0, 0.3333, 0.875, 0.3333, 0.875, 0.1667, 1.0, 0.5, 1.0, 0.6667, 0.875, 0.6667, 0.875, 0.5, 1.0, 0.8333, 0.9375, 1.0, 0.875, 0.8333, 0.9375, 0.0, 1.0, 0.1667, 0.875, 0.1667, 1.0, 0.3333, 1.0, 0.5, 0.875, 0.5, 0.875, 0.3333, 1.0, 0.6667, 1.0, 0.8333, 0.875, 0.8333, 0.875, 0.6667, 0.875, 0.1667, 0.875, 0.3333, 0.75, 0.3333, 0.75, 0.1667, 0.875, 0.5, 0.875, 0.6667, 0.75, 0.6667, 0.75, 0.5, 0.875, 0.8333, 0.8125, 1.0, 0.75, 0.8333, 0.8125, 0.0, 0.875, 0.1667, 0.75, 0.1667, 0.875, 0.3333, 0.875, 0.5, 0.75, 0.5, 0.75, 0.3333, 0.875, 0.6667, 0.875, 0.8333, 0.75, 0.8333, 0.75, 0.6667, 0.75, 0.1667, 0.75, 0.3333, 0.625, 0.3333, 0.625, 0.1667, 0.75, 0.5, 0.75, 0.6667, 0.625, 0.6667, 0.625, 0.5, 0.75, 0.8333, 0.6875, 1.0, 0.625, 0.8333, 0.6875, 0.0, 0.75, 0.1667, 0.625, 0.1667, 0.75, 0.3333, 0.75, 0.5, 0.625, 0.5, 0.625, 0.3333, 0.75, 0.6667, 0.75, 0.8333, 0.625, 0.8333, 0.625, 0.6667, 0.5625, 0.0, 0.625, 0.1667, 0.5, 0.1667, 0.625, 0.3333, 0.625, 0.5, 0.5, 0.5, 0.5, 0.3333, 0.625, 0.6667, 0.625, 0.8333, 0.5, 0.8333, 0.5, 0.6667, 0.625, 0.1667, 0.625, 0.3333, 0.5, 0.3333, 0.5, 0.1667, 0.625, 0.5, 0.625, 0.6667, 0.5, 0.6667, 0.5, 0.5, 0.625, 0.8333, 0.5625, 1.0, 0.5, 0.8333, 0.4375, 0.0, 0.5, 0.1667, 0.375, 0.1667, 0.5, 0.3333, 0.5, 0.5, 0.375, 0.5, 0.375, 0.3333, 0.5, 0.6667, 0.5, 0.8333, 0.375, 0.8333, 0.375, 0.6667, 0.5, 0.1667, 0.5, 0.3333, 0.375, 0.3333, 0.375, 0.1667, 0.5, 0.5, 0.5, 0.6667, 0.375, 0.6667, 0.375, 0.5, 0.5, 0.8333, 0.4375, 1.0, 0.375, 0.8333, 0.3125, 0.0, 0.375, 0.1667, 0.25, 0.1667, 0.375, 0.3333, 0.375, 0.5, 0.25, 0.5, 0.25, 0.3333, 0.375, 0.6667, 0.375, 0.8333, 0.25, 0.8333, 0.25, 0.6667, 0.375, 0.1667, 0.375, 0.3333, 0.25, 0.3333, 0.25, 0.1667, 0.375, 0.5, 0.375, 0.6667, 0.25, 0.6667, 0.25, 0.5, 0.375, 0.8333, 0.3125, 1.0, 0.25, 0.8333, 0.25, 0.3333, 0.25, 0.5, 0.125, 0.5, 0.125, 0.3333, 0.25, 0.6667, 0.25, 0.8333, 0.125, 0.8333, 0.125, 0.6667, 0.25, 0.1667, 0.25, 0.3333, 0.125, 0.3333, 0.125, 0.1667, 0.25, 0.5, 0.25, 0.6667, 0.125, 0.6667, 0.125, 0.5, 0.25, 0.8333, 0.1875, 1.0, 0.125, 0.8333, 0.1875, 0.0, 0.25, 0.1667, 0.125, 0.1667, 0.125, 0.6667, 0.125, 0.8333, 0.0, 0.8333, 0.0, 0.6667, 0.125, 0.1667, 0.125, 0.3333, 0.0, 0.3333, 0.0, 0.1667, 0.125, 0.5, 0.125, 0.6667, 0.0, 0.6667, 0.0, 0.5, 0.125, 0.8333, 0.0625, 1.0, 0.0, 0.8333, 0.0625, 0.0, 0.125, 0.1667, 0.0, 0.1667, 0.125, 0.3333, 0.125, 0.5, 0.0, 0.5, 0.0, 0.3333, 1.0, 0.1667, 1.0, 0.3333, 0.875, 0.3333, 0.875, 0.1667, 1.0, 0.5, 1.0, 0.6667, 0.875, 0.6667, 0.875, 0.5, 1.0, 0.8333, 0.9375, 1.0, 0.875, 0.8333, 0.9375, 0.0, 1.0, 0.1667, 0.875, 0.1667, 1.0, 0.3333, 1.0, 0.5, 0.875, 0.5, 0.875, 0.3333, 1.0, 0.6667, 1.0, 0.8333, 0.875, 0.8333, 0.875, 0.6667, 0.875, 0.1667, 0.875, 0.3333, 0.75, 0.3333, 0.75, 0.1667, 0.875, 0.5, 0.875, 0.6667, 0.75, 0.6667, 0.75, 0.5, 0.875, 0.8333, 0.8125, 1.0, 0.75, 0.8333, 0.8125, 0.0, 0.875, 0.1667, 0.75, 0.1667, 0.875, 0.3333, 0.875, 0.5, 0.75, 0.5, 0.75, 0.3333, 0.875, 0.6667, 0.875, 0.8333, 0.75, 0.8333, 0.75, 0.6667, 0.75, 0.1667, 0.75, 0.3333, 0.625, 0.3333, 0.625, 0.1667, 0.75, 0.5, 0.75, 0.6667, 0.625, 0.6667, 0.625, 0.5, 0.75, 0.8333, 0.6875, 1.0, 0.625, 0.8333, 0.6875, 0.0, 0.75, 0.1667, 0.625, 0.1667, 0.75, 0.3333, 0.75, 0.5, 0.625, 0.5, 0.625, 0.3333, 0.75, 0.6667, 0.75, 0.8333, 0.625, 0.8333, 0.625, 0.6667, 0.5625, 0.0, 0.625, 0.1667, 0.5, 0.1667, 0.625, 0.3333, 0.625, 0.5, 0.5, 0.5, 0.5, 0.3333, 0.625, 0.6667, 0.625, 0.8333, 0.5, 0.8333, 0.5, 0.6667, 0.625, 0.1667, 0.625, 0.3333, 0.5, 0.3333, 0.5, 0.1667, 0.625, 0.5, 0.625, 0.6667, 0.5, 0.6667, 0.5, 0.5, 0.625, 0.8333, 0.5625, 1.0, 0.5, 0.8333, 0.4375, 0.0, 0.5, 0.1667, 0.375, 0.1667, 0.5, 0.3333, 0.5, 0.5, 0.375, 0.5, 0.375, 0.3333, 0.5, 0.6667, 0.5, 0.8333, 0.375, 0.8333, 0.375, 0.6667, 0.5, 0.1667, 0.5, 0.3333, 0.375, 0.3333, 0.375, 0.1667, 0.5, 0.5, 0.5, 0.6667, 0.375, 0.6667, 0.375, 0.5, 0.5, 0.8333, 0.4375, 1.0, 0.375, 0.8333, 0.3125, 0.0, 0.375, 0.1667, 0.25, 0.1667, 0.375, 0.3333, 0.375, 0.5, 0.25, 0.5, 0.25, 0.3333, 0.375, 0.6667, 0.375, 0.8333, 0.25, 0.8333, 0.25, 0.6667, 0.375, 0.1667, 0.375, 0.3333, 0.25, 0.3333, 0.25, 0.1667, 0.375, 0.5, 0.375, 0.6667, 0.25, 0.6667, 0.25, 0.5, 0.375, 0.8333, 0.3125, 1.0, 0.25, 0.8333, 0.25, 0.3333, 0.25, 0.5, 0.125, 0.5, 0.125, 0.3333, 0.25, 0.6667, 0.25, 0.8333, 0.125, 0.8333, 0.125, 0.6667, 0.25, 0.1667, 0.25, 0.3333, 0.125, 0.3333, 0.125, 0.1667, 0.25, 0.5, 0.25, 0.6667, 0.125, 0.6667, 0.125, 0.5, 0.25, 0.8333, 0.1875, 1.0, 0.125, 0.8333, 0.1875, 0.0, 0.25, 0.1667, 0.125, 0.1667, 0.125, 0.6667, 0.125, 0.8333, 0.0, 0.8333, 0.0, 0.6667, 0.125, 0.1667, 0.125, 0.3333, 0.0, 0.3333, 0.0, 0.1667, 0.125, 0.5, 0.125, 0.6667, 0.0, 0.6667, 0.0, 0.5, 0.125, 0.8333, 0.0625, 1.0, 0.0, 0.8333, 0.0625, 0.0, 0.125, 0.1667, 0.0, 0.1667, 0.125, 0.3333, 0.125, 0.5, 0.0, 0.5, 0.0, 0.3333, 1.0, 0.1667, 1.0, 0.3333, 0.875, 0.3333, 0.875, 0.1667, 1.0, 0.5, 1.0, 0.6667, 0.875, 0.6667, 0.875, 0.5, 1.0, 0.8333, 0.9375, 1.0, 0.875, 0.8333, 0.9375, 0.0, 1.0, 0.1667, 0.875, 0.1667, 1.0, 0.3333, 1.0, 0.5, 0.875, 0.5, 0.875, 0.3333, 1.0, 0.6667, 1.0, 0.8333, 0.875, 0.8333, 0.875, 0.6667, 0.875, 0.1667, 0.875, 0.3333, 0.75, 0.3333, 0.75, 0.1667, 0.875, 0.5, 0.875, 0.6667, 0.75, 0.6667, 0.75, 0.5, 0.875, 0.8333, 0.8125, 1.0, 0.75, 0.8333, 0.8125, 0.0, 0.875, 0.1667, 0.75, 0.1667, 0.875, 0.3333, 0.875, 0.5, 0.75, 0.5, 0.75, 0.3333, 0.875, 0.6667, 0.875, 0.8333, 0.75, 0.8333, 0.75, 0.6667, 0.75, 0.1667, 0.75, 0.3333, 0.625, 0.3333, 0.625, 0.1667, 0.75, 0.5, 0.75, 0.6667, 0.625, 0.6667, 0.625, 0.5, 0.75, 0.8333, 0.6875, 1.0, 0.625, 0.8333, 0.6875, 0.0, 0.75, 0.1667, 0.625, 0.1667, 0.75, 0.3333, 0.75, 0.5, 0.625, 0.5, 0.625, 0.3333, 0.75, 0.6667, 0.75, 0.8333, 0.625, 0.8333, 0.625, 0.6667, 0.5625, 0.0, 0.625, 0.1667, 0.5, 0.1667, 0.625, 0.3333, 0.625, 0.5, 0.5, 0.5, 0.5, 0.3333, 0.625, 0.6667, 0.625, 0.8333, 0.5, 0.8333, 0.5, 0.6667, 0.625, 0.1667, 0.625, 0.3333, 0.5, 0.3333, 0.5, 0.1667, 0.625, 0.5, 0.625, 0.6667, 0.5, 0.6667, 0.5, 0.5, 0.625, 0.8333, 0.5625, 1.0, 0.5, 0.8333, 0.4375, 0.0, 0.5, 0.1667, 0.375, 0.1667, 0.5, 0.3333, 0.5, 0.5, 0.375, 0.5, 0.375, 0.3333, 0.5, 0.6667, 0.5, 0.8333, 0.375, 0.8333, 0.375, 0.6667, 0.5, 0.1667, 0.5, 0.3333, 0.375, 0.3333, 0.375, 0.1667, 0.5, 0.5, 0.5, 0.6667, 0.375, 0.6667, 0.375, 0.5, 0.5, 0.8333, 0.4375, 1.0, 0.375, 0.8333, 0.3125, 0.0, 0.375, 0.1667, 0.25, 0.1667, 0.375, 0.3333, 0.375, 0.5, 0.25, 0.5, 0.25, 0.3333, 0.375, 0.6667, 0.375, 0.8333, 0.25, 0.8333, 0.25, 0.6667, 0.375, 0.1667, 0.375, 0.3333, 0.25, 0.3333, 0.25, 0.1667, 0.375, 0.5, 0.375, 0.6667, 0.25, 0.6667, 0.25, 0.5, 0.375, 0.8333, 0.3125, 1.0, 0.25, 0.8333, 0.25, 0.3333, 0.25, 0.5, 0.125, 0.5, 0.125, 0.3333, 0.25, 0.6667, 0.25, 0.8333, 0.125, 0.8333, 0.125, 0.6667, 0.25, 0.1667, 0.25, 0.3333, 0.125, 0.3333, 0.125, 0.1667, 0.25, 0.5, 0.25, 0.6667, 0.125, 0.6667, 0.125, 0.5, 0.25, 0.8333, 0.1875, 1.0, 0.125, 0.8333, 0.1875, 0.0, 0.25, 0.1667, 0.125, 0.1667, 0.125, 0.6667, 0.125, 0.8333, 0.0, 0.8333, 0.0, 0.6667, 0.125, 0.1667, 0.125, 0.3333, 0.0, 0.3333, 0.0, 0.1667, 0.125, 0.5, 0.125, 0.6667, 0.0, 0.6667, 0.0, 0.5, 0.125, 0.8333, 0.0625, 1.0, 0.0, 0.8333, 0.0625, 0.0, 0.125, 0.1667, 0.0, 0.1667, 0.125, 0.3333, 0.125, 0.5, 0.0, 0.5, 0.0, 0.3333, 1.0, 0.1667, 1.0, 0.3333, 0.875, 0.3333, 0.875, 0.1667, 1.0, 0.5, 1.0, 0.6667, 0.875, 0.6667, 0.875, 0.5, 1.0, 0.8333, 0.9375, 1.0, 0.875, 0.8333, 0.9375, 0.0, 1.0, 0.1667, 0.875, 0.1667, 1.0, 0.3333, 1.0, 0.5, 0.875, 0.5, 0.875, 0.3333, 1.0, 0.6667, 1.0, 0.8333, 0.875, 0.8333, 0.875, 0.6667, 0.875, 0.1667, 0.875, 0.3333, 0.75, 0.3333, 0.75, 0.1667, 0.875, 0.5, 0.875, 0.6667, 0.75, 0.6667, 0.75, 0.5, 0.875, 0.8333, 0.8125, 1.0, 0.75, 0.8333, 0.8125, 0.0, 0.875, 0.1667, 0.75, 0.1667, 0.875, 0.3333, 0.875, 0.5, 0.75, 0.5, 0.75, 0.3333, 0.875, 0.6667, 0.875, 0.8333, 0.75, 0.8333, 0.75, 0.6667, 0.75, 0.1667, 0.75, 0.3333, 0.625, 0.3333, 0.625, 0.1667, 0.75, 0.5, 0.75, 0.6667, 0.625, 0.6667, 0.625, 0.5, 0.75, 0.8333, 0.6875, 1.0, 0.625, 0.8333, 0.6875, 0.0, 0.75, 0.1667, 0.625, 0.1667, 0.75, 0.3333, 0.75, 0.5, 0.625, 0.5, 0.625, 0.3333, 0.75, 0.6667, 0.75, 0.8333, 0.625, 0.8333, 0.625, 0.6667, 0.5625, 0.0, 0.625, 0.1667, 0.5, 0.1667, 0.625, 0.3333, 0.625, 0.5, 0.5, 0.5, 0.5, 0.3333, 0.625, 0.6667, 0.625, 0.8333, 0.5, 0.8333, 0.5, 0.6667, 0.625, 0.1667, 0.625, 0.3333, 0.5, 0.3333, 0.5, 0.1667, 0.625, 0.5, 0.625, 0.6667, 0.5, 0.6667, 0.5, 0.5, 0.625, 0.8333, 0.5625, 1.0, 0.5, 0.8333, 0.4375, 0.0, 0.5, 0.1667, 0.375, 0.1667, 0.5, 0.3333, 0.5, 0.5, 0.375, 0.5, 0.375, 0.3333, 0.5, 0.6667, 0.5, 0.8333, 0.375, 0.8333, 0.375, 0.6667, 0.5, 0.1667, 0.5, 0.3333, 0.375, 0.3333, 0.375, 0.1667, 0.5, 0.5, 0.5, 0.6667, 0.375, 0.6667, 0.375, 0.5, 0.5, 0.8333, 0.4375, 1.0, 0.375, 0.8333, 0.3125, 0.0, 0.375, 0.1667, 0.25, 0.1667, 0.375, 0.3333, 0.375, 0.5, 0.25, 0.5, 0.25, 0.3333, 0.375, 0.6667, 0.375, 0.8333, 0.25, 0.8333, 0.25, 0.6667, 0.375, 0.1667, 0.375, 0.3333, 0.25, 0.3333, 0.25, 0.1667, 0.375, 0.5, 0.375, 0.6667, 0.25, 0.6667, 0.25, 0.5, 0.375, 0.8333, 0.3125, 1.0, 0.25, 0.8333, 0.25, 0.3333, 0.25, 0.5, 0.125, 0.5, 0.125, 0.3333, 0.25, 0.6667, 0.25, 0.8333, 0.125, 0.8333, 0.125, 0.6667, 0.25, 0.1667, 0.25, 0.3333, 0.125, 0.3333, 0.125, 0.1667, 0.25, 0.5, 0.25, 0.6667, 0.125, 0.6667, 0.125, 0.5, 0.25, 0.8333, 0.1875, 1.0, 0.125, 0.8333, 0.1875, 0.0, 0.25, 0.1667, 0.125, 0.1667, 0.125, 0.6667, 0.125, 0.8333, 0.0, 0.8333, 0.0, 0.6667, 0.125, 0.1667, 0.125, 0.3333, 0.0, 0.3333, 0.0, 0.1667, 0.125, 0.5, 0.125, 0.6667, 0.0, 0.6667, 0.0, 0.5, 0.125, 0.8333, 0.0625, 1.0, 0.0, 0.8333, 0.0625, 0.0, 0.125, 0.1667, 0.0, 0.1667, 0.125, 0.3333, 0.125, 0.5, 0.0, 0.5, 0.0, 0.3333, 1.0, 0.1667, 1.0, 0.3333, 0.875, 0.3333, 0.875, 0.1667, 1.0, 0.5, 1.0, 0.6667, 0.875, 0.6667, 0.875, 0.5, 1.0, 0.8333, 0.9375, 1.0, 0.875, 0.8333, 0.9375, 0.0, 1.0, 0.1667, 0.875, 0.1667, 1.0, 0.3333, 1.0, 0.5, 0.875, 0.5, 0.875, 0.3333, 1.0, 0.6667, 1.0, 0.8333, 0.875, 0.8333, 0.875, 0.6667, 0.875, 0.1667, 0.875, 0.3333, 0.75, 0.3333, 0.75, 0.1667, 0.875, 0.5, 0.875, 0.6667, 0.75, 0.6667, 0.75, 0.5, 0.875, 0.8333, 0.8125, 1.0, 0.75, 0.8333, 0.8125, 0.0, 0.875, 0.1667, 0.75, 0.1667, 0.875, 0.3333, 0.875, 0.5, 0.75, 0.5, 0.75, 0.3333, 0.875, 0.6667, 0.875, 0.8333, 0.75, 0.8333, 0.75, 0.6667, 0.75, 0.1667, 0.75, 0.3333, 0.625, 0.3333, 0.625, 0.1667, 0.75, 0.5, 0.75, 0.6667, 0.625, 0.6667, 0.625, 0.5, 0.75, 0.8333, 0.6875, 1.0, 0.625, 0.8333, 0.6875, 0.0, 0.75, 0.1667, 0.625, 0.1667, 0.75, 0.3333, 0.75, 0.5, 0.625, 0.5, 0.625, 0.3333, 0.75, 0.6667, 0.75, 0.8333, 0.625, 0.8333, 0.625, 0.6667, 0.5625, 0.0, 0.625, 0.1667, 0.5, 0.1667, 0.625, 0.3333, 0.625, 0.5, 0.5, 0.5, 0.5, 0.3333, 0.625, 0.6667, 0.625, 0.8333, 0.5, 0.8333, 0.5, 0.6667, 0.625, 0.1667, 0.625, 0.3333, 0.5, 0.3333, 0.5, 0.1667, 0.625, 0.5, 0.625, 0.6667, 0.5, 0.6667, 0.5, 0.5, 0.625, 0.8333, 0.5625, 1.0, 0.5, 0.8333, 0.4375, 0.0, 0.5, 0.1667, 0.375, 0.1667, 0.5, 0.3333, 0.5, 0.5, 0.375, 0.5, 0.375, 0.3333, 0.5, 0.6667, 0.5, 0.8333, 0.375, 0.8333, 0.375, 0.6667, 0.5, 0.1667, 0.5, 0.3333, 0.375, 0.3333, 0.375, 0.1667, 0.5, 0.5, 0.5, 0.6667, 0.375, 0.6667, 0.375, 0.5, 0.5, 0.8333, 0.4375, 1.0, 0.375, 0.8333, 0.3125, 0.0, 0.375, 0.1667, 0.25, 0.1667, 0.375, 0.3333, 0.375, 0.5, 0.25, 0.5, 0.25, 0.3333, 0.375, 0.6667, 0.375, 0.8333, 0.25, 0.8333, 0.25, 0.6667, 0.375, 0.1667, 0.375, 0.3333, 0.25, 0.3333, 0.25, 0.1667, 0.375, 0.5, 0.375, 0.6667, 0.25, 0.6667, 0.25, 0.5, 0.375, 0.8333, 0.3125, 1.0, 0.25, 0.8333, 0.25, 0.3333, 0.25, 0.5, 0.125, 0.5, 0.125, 0.3333, 0.25, 0.6667, 0.25, 0.8333, 0.125, 0.8333, 0.125, 0.6667, 0.25, 0.1667, 0.25, 0.3333, 0.125, 0.3333, 0.125, 0.1667, 0.25, 0.5, 0.25, 0.6667, 0.125, 0.6667, 0.125, 0.5, 0.25, 0.8333, 0.1875, 1.0, 0.125, 0.8333, 0.1875, 0.0, 0.25, 0.1667, 0.125, 0.1667, 0.125, 0.6667, 0.125, 0.8333, 0.0, 0.8333, 0.0, 0.6667, 0.125, 0.1667, 0.125, 0.3333, 0.0, 0.3333, 0.0, 0.1667, 0.125, 0.5, 0.125, 0.6667, 0.0, 0.6667, 0.0, 0.5, 0.125, 0.8333, 0.0625, 1.0, 0.0, 0.8333, 0.0625, 0.0, 0.125, 0.1667, 0.0, 0.1667, 0.125, 0.3333, 0.125, 0.5, 0.0, 0.5, 0.0, 0.3333, 1.0, 0.1667, 1.0, 0.3333, 0.875, 0.3333, 0.875, 0.1667, 1.0, 0.5, 1.0, 0.6667, 0.875, 0.6667, 0.875, 0.5, 1.0, 0.8333, 0.9375, 1.0, 0.875, 0.8333, 0.9375, 0.0, 1.0, 0.1667, 0.875, 0.1667, 1.0, 0.3333, 1.0, 0.5, 0.875, 0.5, 0.875, 0.3333, 1.0, 0.6667, 1.0, 0.8333, 0.875, 0.8333, 0.875, 0.6667, 0.875, 0.1667, 0.875, 0.3333, 0.75, 0.3333, 0.75, 0.1667, 0.875, 0.5, 0.875, 0.6667, 0.75, 0.6667, 0.75, 0.5, 0.875, 0.8333, 0.8125, 1.0, 0.75, 0.8333, 0.8125, 0.0, 0.875, 0.1667, 0.75, 0.1667, 0.875, 0.3333, 0.875, 0.5, 0.75, 0.5, 0.75, 0.3333, 0.875, 0.6667, 0.875, 0.8333, 0.75, 0.8333, 0.75, 0.6667, 0.75, 0.1667, 0.75, 0.3333, 0.625, 0.3333, 0.625, 0.1667, 0.75, 0.5, 0.75, 0.6667, 0.625, 0.6667, 0.625, 0.5, 0.75, 0.8333, 0.6875, 1.0, 0.625, 0.8333, 0.6875, 0.0, 0.75, 0.1667, 0.625, 0.1667, 0.75, 0.3333, 0.75, 0.5, 0.625, 0.5, 0.625, 0.3333, 0.75, 0.6667, 0.75, 0.8333, 0.625, 0.8333, 0.625, 0.6667, 0.625, 0.1667, 0.625, 0.3333, 0.5, 0.3333, 0.5, 0.1667, 0.625, 0.5, 0.625, 0.6667, 0.5, 0.6667, 0.5, 0.5, 0.625, 0.8333, 0.5625, 1.0, 0.5, 0.8333, 0.5625, 0.0, 0.625, 0.1667, 0.5, 0.1667, 0.625, 0.3333, 0.625, 0.5, 0.5, 0.5, 0.5, 0.3333, 0.625, 0.6667, 0.625, 0.8333, 0.5, 0.8333, 0.5, 0.6667, 0.5, 0.5, 0.5, 0.6667, 0.375, 0.6667, 0.375, 0.5, 0.5, 0.8333, 0.4375, 1.0, 0.375, 0.8333, 0.4375, 0.0, 0.5, 0.1667, 0.375, 0.1667, 0.5, 0.3333, 0.5, 0.5, 0.375, 0.5, 0.375, 0.3333, 0.5, 0.6667, 0.5, 0.8333, 0.375, 0.8333, 0.375, 0.6667, 0.5, 0.1667, 0.5, 0.3333, 0.375, 0.3333, 0.375, 0.1667, 0.375, 0.8333, 0.3125, 1.0, 0.25, 0.8333, 0.3125, 0.0, 0.375, 0.1667, 0.25, 0.1667, 0.375, 0.3333, 0.375, 0.5, 0.25, 0.5, 0.25, 0.3333, 0.375, 0.6667, 0.375, 0.8333, 0.25, 0.8333, 0.25, 0.6667, 0.375, 0.1667, 0.375, 0.3333, 0.25, 0.3333, 0.25, 0.1667, 0.375, 0.5, 0.375, 0.6667, 0.25, 0.6667, 0.25, 0.5, 0.1875, 0.0, 0.25, 0.1667, 0.125, 0.1667, 0.25, 0.3333, 0.25, 0.5, 0.125, 0.5, 0.125, 0.3333, 0.25, 0.6667, 0.25, 0.8333, 0.125, 0.8333, 0.125, 0.6667, 0.25, 0.1667, 0.25, 0.3333, 0.125, 0.3333, 0.125, 0.1667, 0.25, 0.5, 0.25, 0.6667, 0.125, 0.6667, 0.125, 0.5, 0.25, 0.8333, 0.1875, 1.0, 0.125, 0.8333, 0.0625, 0.0, 0.125, 0.1667, 0.0, 0.1667, 0.125, 0.3333, 0.125, 0.5, 0.0, 0.5, 0.0, 0.3333, 0.125, 0.6667, 0.125, 0.8333, 0.0, 0.8333, 0.0, 0.6667, 0.125, 0.1667, 0.125, 0.3333, 0.0, 0.3333, 0.0, 0.1667, 0.125, 0.5, 0.125, 0.6667, 0.0, 0.6667, 0.0, 0.5, 0.125, 0.8333, 0.0625, 1.0, 0.0, 0.8333, 0.9375, 0.0, 1.0, 0.1667, 0.875, 0.1667, 1.0, 0.3333, 1.0, 0.5, 0.875, 0.5, 0.875, 0.3333, 1.0, 0.6667, 1.0, 0.8333, 0.875, 0.8333, 0.875, 0.6667, 1.0, 0.1667, 1.0, 0.3333, 0.875, 0.3333, 0.875, 0.1667, 1.0, 0.5, 1.0, 0.6667, 0.875, 0.6667, 0.875, 0.5, 1.0, 0.8333, 0.9375, 1.0, 0.875, 0.8333, 0.875, 0.3333, 0.875, 0.5, 0.75, 0.5, 0.75, 0.3333, 0.875, 0.6667, 0.875, 0.8333, 0.75, 0.8333, 0.75, 0.6667, 0.875, 0.1667, 0.875, 0.3333, 0.75, 0.3333, 0.75, 0.1667, 0.875, 0.5, 0.875, 0.6667, 0.75, 0.6667, 0.75, 0.5, 0.875, 0.8333, 0.8125, 1.0, 0.75, 0.8333, 0.8125, 0.0, 0.875, 0.1667, 0.75, 0.1667, 0.75, 0.1667, 0.75, 0.3333, 0.625, 0.3333, 0.625, 0.1667, 0.75, 0.5, 0.75, 0.6667, 0.625, 0.6667, 0.625, 0.5, 0.75, 0.8333, 0.6875, 1.0, 0.625, 0.8333, 0.6875, 0.0, 0.75, 0.1667, 0.625, 0.1667, 0.75, 0.3333, 0.75, 0.5, 0.625, 0.5, 0.625, 0.3333, 0.75, 0.6667, 0.75, 0.8333, 0.625, 0.8333, 0.625, 0.6667, 0.625, 0.1667, 0.625, 0.3333, 0.5, 0.3333, 0.5, 0.1667, 0.625, 0.5, 0.625, 0.6667, 0.5, 0.6667, 0.5, 0.5, 0.625, 0.8333, 0.5625, 1.0, 0.5, 0.8333, 0.5625, 0.0, 0.625, 0.1667, 0.5, 0.1667, 0.625, 0.3333, 0.625, 0.5, 0.5, 0.5, 0.5, 0.3333, 0.625, 0.6667, 0.625, 0.8333, 0.5, 0.8333, 0.5, 0.6667, 0.5, 0.5, 0.5, 0.6667, 0.375, 0.6667, 0.375, 0.5, 0.5, 0.8333, 0.4375, 1.0, 0.375, 0.8333, 0.4375, 0.0, 0.5, 0.1667, 0.375, 0.1667, 0.5, 0.3333, 0.5, 0.5, 0.375, 0.5, 0.375, 0.3333, 0.5, 0.6667, 0.5, 0.8333, 0.375, 0.8333, 0.375, 0.6667, 0.5, 0.1667, 0.5, 0.3333, 0.375, 0.3333, 0.375, 0.1667, 0.375, 0.8333, 0.3125, 1.0, 0.25, 0.8333, 0.3125, 0.0, 0.375, 0.1667, 0.25, 0.1667, 0.375, 0.3333, 0.375, 0.5, 0.25, 0.5, 0.25, 0.3333, 0.375, 0.6667, 0.375, 0.8333, 0.25, 0.8333, 0.25, 0.6667, 0.375, 0.1667, 0.375, 0.3333, 0.25, 0.3333, 0.25, 0.1667, 0.375, 0.5, 0.375, 0.6667, 0.25, 0.6667, 0.25, 0.5, 0.1875, 0.0, 0.25, 0.1667, 0.125, 0.1667, 0.25, 0.3333, 0.25, 0.5, 0.125, 0.5, 0.125, 0.3333, 0.25, 0.6667, 0.25, 0.8333, 0.125, 0.8333, 0.125, 0.6667, 0.25, 0.1667, 0.25, 0.3333, 0.125, 0.3333, 0.125, 0.1667, 0.25, 0.5, 0.25, 0.6667, 0.125, 0.6667, 0.125, 0.5, 0.25, 0.8333, 0.1875, 1.0, 0.125, 0.8333, 0.0625, 0.0, 0.125, 0.1667, 0.0, 0.1667, 0.125, 0.3333, 0.125, 0.5, 0.0, 0.5, 0.0, 0.3333, 0.125, 0.6667, 0.125, 0.8333, 0.0, 0.8333, 0.0, 0.6667, 0.125, 0.1667, 0.125, 0.3333, 0.0, 0.3333, 0.0, 0.1667, 0.125, 0.5, 0.125, 0.6667, 0.0, 0.6667, 0.0, 0.5, 0.125, 0.8333, 0.0625, 1.0, 0.0, 0.8333, 0.9375, 0.0, 1.0, 0.1667, 0.875, 0.1667, 1.0, 0.3333, 1.0, 0.5, 0.875, 0.5, 0.875, 0.3333, 1.0, 0.6667, 1.0, 0.8333, 0.875, 0.8333, 0.875, 0.6667, 1.0, 0.1667, 1.0, 0.3333, 0.875, 0.3333, 0.875, 0.1667, 1.0, 0.5, 1.0, 0.6667, 0.875, 0.6667, 0.875, 0.5, 1.0, 0.8333, 0.9375, 1.0, 0.875, 0.8333, 0.875, 0.3333, 0.875, 0.5, 0.75, 0.5, 0.75, 0.3333, 0.875, 0.6667, 0.875, 0.8333, 0.75, 0.8333, 0.75, 0.6667, 0.875, 0.1667, 0.875, 0.3333, 0.75, 0.3333, 0.75, 0.1667, 0.875, 0.5, 0.875, 0.6667, 0.75, 0.6667, 0.75, 0.5, 0.875, 0.8333, 0.8125, 1.0, 0.75, 0.8333, 0.8125, 0.0, 0.875, 0.1667, 0.75, 0.1667, 0.75, 0.1667, 0.75, 0.3333, 0.625, 0.3333, 0.625, 0.1667, 0.75, 0.5, 0.75, 0.6667, 0.625, 0.6667, 0.625, 0.5, 0.75, 0.8333, 0.6875, 1.0, 0.625, 0.8333, 0.6875, 0.0, 0.75, 0.1667, 0.625, 0.1667, 0.75, 0.3333, 0.75, 0.5, 0.625, 0.5, 0.625, 0.3333, 0.75, 0.6667, 0.75, 0.8333, 0.625, 0.8333, 0.625, 0.6667, 0.625, 0.1667, 0.625, 0.3333, 0.5, 0.3333, 0.5, 0.1667, 0.625, 0.5, 0.625, 0.6667, 0.5, 0.6667, 0.5, 0.5, 0.625, 0.8333, 0.5625, 1.0, 0.5, 0.8333, 0.5625, 0.0, 0.625, 0.1667, 0.5, 0.1667, 0.625, 0.3333, 0.625, 0.5, 0.5, 0.5, 0.5, 0.3333, 0.625, 0.6667, 0.625, 0.8333, 0.5, 0.8333, 0.5, 0.6667, 0.5, 0.5, 0.5, 0.6667, 0.375, 0.6667, 0.375, 0.5, 0.5, 0.8333, 0.4375, 1.0, 0.375, 0.8333, 0.4375, 0.0, 0.5, 0.1667, 0.375, 0.1667, 0.5, 0.3333, 0.5, 0.5, 0.375, 0.5, 0.375, 0.3333, 0.5, 0.6667, 0.5, 0.8333, 0.375, 0.8333, 0.375, 0.6667, 0.5, 0.1667, 0.5, 0.3333, 0.375, 0.3333, 0.375, 0.1667, 0.375, 0.8333, 0.3125, 1.0, 0.25, 0.8333, 0.3125, 0.0, 0.375, 0.1667, 0.25, 0.1667, 0.375, 0.3333, 0.375, 0.5, 0.25, 0.5, 0.25, 0.3333, 0.375, 0.6667, 0.375, 0.8333, 0.25, 0.8333, 0.25, 0.6667, 0.375, 0.1667, 0.375, 0.3333, 0.25, 0.3333, 0.25, 0.1667, 0.375, 0.5, 0.375, 0.6667, 0.25, 0.6667, 0.25, 0.5, 0.1875, 0.0, 0.25, 0.1667, 0.125, 0.1667, 0.25, 0.3333, 0.25, 0.5, 0.125, 0.5, 0.125, 0.3333, 0.25, 0.6667, 0.25, 0.8333, 0.125, 0.8333, 0.125, 0.6667, 0.25, 0.1667, 0.25, 0.3333, 0.125, 0.3333, 0.125, 0.1667, 0.25, 0.5, 0.25, 0.6667, 0.125, 0.6667, 0.125, 0.5, 0.25, 0.8333, 0.1875, 1.0, 0.125, 0.8333, 0.0625, 0.0, 0.125, 0.1667, 0.0, 0.1667, 0.125, 0.3333, 0.125, 0.5, 0.0, 0.5, 0.0, 0.3333, 0.125, 0.6667, 0.125, 0.8333, 0.0, 0.8333, 0.0, 0.6667, 0.125, 0.1667, 0.125, 0.3333, 0.0, 0.3333, 0.0, 0.1667, 0.125, 0.5, 0.125, 0.6667, 0.0, 0.6667, 0.0, 0.5, 0.125, 0.8333, 0.0625, 1.0, 0.0, 0.8333, 0.9375, 0.0, 1.0, 0.1667, 0.875, 0.1667, 1.0, 0.3333, 1.0, 0.5, 0.875, 0.5, 0.875, 0.3333, 1.0, 0.6667, 1.0, 0.8333, 0.875, 0.8333, 0.875, 0.6667, 1.0, 0.1667, 1.0, 0.3333, 0.875, 0.3333, 0.875, 0.1667, 1.0, 0.5, 1.0, 0.6667, 0.875, 0.6667, 0.875, 0.5, 1.0, 0.8333, 0.9375, 1.0, 0.875, 0.8333, 0.875, 0.3333, 0.875, 0.5, 0.75, 0.5, 0.75, 0.3333, 0.875, 0.6667, 0.875, 0.8333, 0.75, 0.8333, 0.75, 0.6667, 0.875, 0.1667, 0.875, 0.3333, 0.75, 0.3333, 0.75, 0.1667, 0.875, 0.5, 0.875, 0.6667, 0.75, 0.6667, 0.75, 0.5, 0.875, 0.8333, 0.8125, 1.0, 0.75, 0.8333, 0.8125, 0.0, 0.875, 0.1667, 0.75, 0.1667, 0.75, 0.1667, 0.75, 0.3333, 0.625, 0.3333, 0.625, 0.1667, 0.75, 0.5, 0.75, 0.6667, 0.625, 0.6667, 0.625, 0.5, 0.75, 0.8333, 0.6875, 1.0, 0.625, 0.8333, 0.6875, 0.0, 0.75, 0.1667, 0.625, 0.1667, 0.75, 0.3333, 0.75, 0.5, 0.625, 0.5, 0.625, 0.3333, 0.75, 0.6667, 0.75, 0.8333, 0.625, 0.8333, 0.625, 0.6667, 0.5625, 0.0, 0.625, 0.1667, 0.5, 0.1667, 0.625, 0.3333, 0.625, 0.5, 0.5, 0.5, 0.5, 0.3333, 0.625, 0.6667, 0.625, 0.8333, 0.5, 0.8333, 0.5, 0.6667, 0.625, 0.1667, 0.625, 0.3333, 0.5, 0.3333, 0.5, 0.1667, 0.625, 0.5, 0.625, 0.6667, 0.5, 0.6667, 0.5, 0.5, 0.625, 0.8333, 0.5625, 1.0, 0.5, 0.8333, 0.4375, 0.0, 0.5, 0.1667, 0.375, 0.1667, 0.5, 0.3333, 0.5, 0.5, 0.375, 0.5, 0.375, 0.3333, 0.5, 0.6667, 0.5, 0.8333, 0.375, 0.8333, 0.375, 0.6667, 0.5, 0.1667, 0.5, 0.3333, 0.375, 0.3333, 0.375, 0.1667, 0.5, 0.5, 0.5, 0.6667, 0.375, 0.6667, 0.375, 0.5, 0.5, 0.8333, 0.4375, 1.0, 0.375, 0.8333, 0.3125, 0.0, 0.375, 0.1667, 0.25, 0.1667, 0.375, 0.3333, 0.375, 0.5, 0.25, 0.5, 0.25, 0.3333, 0.375, 0.6667, 0.375, 0.8333, 0.25, 0.8333, 0.25, 0.6667, 0.375, 0.1667, 0.375, 0.3333, 0.25, 0.3333, 0.25, 0.1667, 0.375, 0.5, 0.375, 0.6667, 0.25, 0.6667, 0.25, 0.5, 0.375, 0.8333, 0.3125, 1.0, 0.25, 0.8333, 0.25, 0.3333, 0.25, 0.5, 0.125, 0.5, 0.125, 0.3333, 0.25, 0.6667, 0.25, 0.8333, 0.125, 0.8333, 0.125, 0.6667, 0.25, 0.1667, 0.25, 0.3333, 0.125, 0.3333, 0.125, 0.1667, 0.25, 0.5, 0.25, 0.6667, 0.125, 0.6667, 0.125, 0.5, 0.25, 0.8333, 0.1875, 1.0, 0.125, 0.8333, 0.1875, 0.0, 0.25, 0.1667, 0.125, 0.1667, 0.125, 0.6667, 0.125, 0.8333, 0.0, 0.8333, 0.0, 0.6667, 0.125, 0.1667, 0.125, 0.3333, 0.0, 0.3333, 0.0, 0.1667, 0.125, 0.5, 0.125, 0.6667, 0.0, 0.6667, 0.0, 0.5, 0.125, 0.8333, 0.0625, 1.0, 0.0, 0.8333, 0.0625, 0.0, 0.125, 0.1667, 0.0, 0.1667, 0.125, 0.3333, 0.125, 0.5, 0.0, 0.5, 0.0, 0.3333, 1.0, 0.1667, 1.0, 0.3333, 0.875, 0.3333, 0.875, 0.1667, 1.0, 0.5, 1.0, 0.6667, 0.875, 0.6667, 0.875, 0.5, 1.0, 0.8333, 0.9375, 1.0, 0.875, 0.8333, 0.9375, 0.0, 1.0, 0.1667, 0.875, 0.1667, 1.0, 0.3333, 1.0, 0.5, 0.875, 0.5, 0.875, 0.3333, 1.0, 0.6667, 1.0, 0.8333, 0.875, 0.8333, 0.875, 0.6667, 0.875, 0.1667, 0.875, 0.3333, 0.75, 0.3333, 0.75, 0.1667, 0.875, 0.5, 0.875, 0.6667, 0.75, 0.6667, 0.75, 0.5, 0.875, 0.8333, 0.8125, 1.0, 0.75, 0.8333, 0.8125, 0.0, 0.875, 0.1667, 0.75, 0.1667, 0.875, 0.3333, 0.875, 0.5, 0.75, 0.5, 0.75, 0.3333, 0.875, 0.6667, 0.875, 0.8333, 0.75, 0.8333, 0.75, 0.6667, 0.75, 0.1667, 0.75, 0.3333, 0.625, 0.3333, 0.625, 0.1667, 0.75, 0.5, 0.75, 0.6667, 0.625, 0.6667, 0.625, 0.5, 0.75, 0.8333, 0.6875, 1.0, 0.625, 0.8333, 0.6875, 0.0, 0.75, 0.1667, 0.625, 0.1667, 0.75, 0.3333, 0.75, 0.5, 0.625, 0.5, 0.625, 0.3333, 0.75, 0.6667, 0.75, 0.8333, 0.625, 0.8333, 0.625, 0.6667, 0.5625, 0.0, 0.625, 0.1667, 0.5, 0.1667, 0.625, 0.3333, 0.625, 0.5, 0.5, 0.5, 0.5, 0.3333, 0.625, 0.6667, 0.625, 0.8333, 0.5, 0.8333, 0.5, 0.6667, 0.625, 0.1667, 0.625, 0.3333, 0.5, 0.3333, 0.5, 0.1667, 0.625, 0.5, 0.625, 0.6667, 0.5, 0.6667, 0.5, 0.5, 0.625, 0.8333, 0.5625, 1.0, 0.5, 0.8333, 0.4375, 0.0, 0.5, 0.1667, 0.375, 0.1667, 0.5, 0.3333, 0.5, 0.5, 0.375, 0.5, 0.375, 0.3333, 0.5, 0.6667, 0.5, 0.8333, 0.375, 0.8333, 0.375, 0.6667, 0.5, 0.1667, 0.5, 0.3333, 0.375, 0.3333, 0.375, 0.1667, 0.5, 0.5, 0.5, 0.6667, 0.375, 0.6667, 0.375, 0.5, 0.5, 0.8333, 0.4375, 1.0, 0.375, 0.8333, 0.3125, 0.0, 0.375, 0.1667, 0.25, 0.1667, 0.375, 0.3333, 0.375, 0.5, 0.25, 0.5, 0.25, 0.3333, 0.375, 0.6667, 0.375, 0.8333, 0.25, 0.8333, 0.25, 0.6667, 0.375, 0.1667, 0.375, 0.3333, 0.25, 0.3333, 0.25, 0.1667, 0.375, 0.5, 0.375, 0.6667, 0.25, 0.6667, 0.25, 0.5, 0.375, 0.8333, 0.3125, 1.0, 0.25, 0.8333, 0.25, 0.3333, 0.25, 0.5, 0.125, 0.5, 0.125, 0.3333, 0.25, 0.6667, 0.25, 0.8333, 0.125, 0.8333, 0.125, 0.6667, 0.25, 0.1667, 0.25, 0.3333, 0.125, 0.3333, 0.125, 0.1667, 0.25, 0.5, 0.25, 0.6667, 0.125, 0.6667, 0.125, 0.5, 0.25, 0.8333, 0.1875, 1.0, 0.125, 0.8333, 0.1875, 0.0, 0.25, 0.1667, 0.125, 0.1667, 0.125, 0.6667, 0.125, 0.8333, 0.0, 0.8333, 0.0, 0.6667, 0.125, 0.1667, 0.125, 0.3333, 0.0, 0.3333, 0.0, 0.1667, 0.125, 0.5, 0.125, 0.6667, 0.0, 0.6667, 0.0, 0.5, 0.125, 0.8333, 0.0625, 1.0, 0.0, 0.8333, 0.0625, 0.0, 0.125, 0.1667, 0.0, 0.1667, 0.125, 0.3333, 0.125, 0.5, 0.0, 0.5, 0.0, 0.3333, 1.0, 0.1667, 1.0, 0.3333, 0.875, 0.3333, 0.875, 0.1667, 1.0, 0.5, 1.0, 0.6667, 0.875, 0.6667, 0.875, 0.5, 1.0, 0.8333, 0.9375, 1.0, 0.875, 0.8333, 0.9375, 0.0, 1.0, 0.1667, 0.875, 0.1667, 1.0, 0.3333, 1.0, 0.5, 0.875, 0.5, 0.875, 0.3333, 1.0, 0.6667, 1.0, 0.8333, 0.875, 0.8333, 0.875, 0.6667, 0.875, 0.1667, 0.875, 0.3333, 0.75, 0.3333, 0.75, 0.1667, 0.875, 0.5, 0.875, 0.6667, 0.75, 0.6667, 0.75, 0.5, 0.875, 0.8333, 0.8125, 1.0, 0.75, 0.8333, 0.8125, 0.0, 0.875, 0.1667, 0.75, 0.1667, 0.875, 0.3333, 0.875, 0.5, 0.75, 0.5, 0.75, 0.3333, 0.875, 0.6667, 0.875, 0.8333, 0.75, 0.8333, 0.75, 0.6667, 0.75, 0.1667, 0.75, 0.3333, 0.625, 0.3333, 0.625, 0.1667, 0.75, 0.5, 0.75, 0.6667, 0.625, 0.6667, 0.625, 0.5, 0.75, 0.8333, 0.6875, 1.0, 0.625, 0.8333, 0.6875, 0.0, 0.75, 0.1667, 0.625, 0.1667, 0.75, 0.3333, 0.75, 0.5, 0.625, 0.5, 0.625, 0.3333, 0.75, 0.6667, 0.75, 0.8333, 0.625, 0.8333, 0.625, 0.6667, 0.5625, 0.0, 0.625, 0.1667, 0.5, 0.1667, 0.625, 0.3333, 0.625, 0.5, 0.5, 0.5, 0.5, 0.3333, 0.625, 0.6667, 0.625, 0.8333, 0.5, 0.8333, 0.5, 0.6667, 0.625, 0.1667, 0.625, 0.3333, 0.5, 0.3333, 0.5, 0.1667, 0.625, 0.5, 0.625, 0.6667, 0.5, 0.6667, 0.5, 0.5, 0.625, 0.8333, 0.5625, 1.0, 0.5, 0.8333, 0.4375, 0.0, 0.5, 0.1667, 0.375, 0.1667, 0.5, 0.3333, 0.5, 0.5, 0.375, 0.5, 0.375, 0.3333, 0.5, 0.6667, 0.5, 0.8333, 0.375, 0.8333, 0.375, 0.6667, 0.5, 0.1667, 0.5, 0.3333, 0.375, 0.3333, 0.375, 0.1667, 0.5, 0.5, 0.5, 0.6667, 0.375, 0.6667, 0.375, 0.5, 0.5, 0.8333, 0.4375, 1.0, 0.375, 0.8333, 0.3125, 0.0, 0.375, 0.1667, 0.25, 0.1667, 0.375, 0.3333, 0.375, 0.5, 0.25, 0.5, 0.25, 0.3333, 0.375, 0.6667, 0.375, 0.8333, 0.25, 0.8333, 0.25, 0.6667, 0.375, 0.1667, 0.375, 0.3333, 0.25, 0.3333, 0.25, 0.1667, 0.375, 0.5, 0.375, 0.6667, 0.25, 0.6667, 0.25, 0.5, 0.375, 0.8333, 0.3125, 1.0, 0.25, 0.8333, 0.25, 0.3333, 0.25, 0.5, 0.125, 0.5, 0.125, 0.3333, 0.25, 0.6667, 0.25, 0.8333, 0.125, 0.8333, 0.125, 0.6667, 0.25, 0.1667, 0.25, 0.3333, 0.125, 0.3333, 0.125, 0.1667, 0.25, 0.5, 0.25, 0.6667, 0.125, 0.6667, 0.125, 0.5, 0.25, 0.8333, 0.1875, 1.0, 0.125, 0.8333, 0.1875, 0.0, 0.25, 0.1667, 0.125, 0.1667, 0.125, 0.6667, 0.125, 0.8333, 0.0, 0.8333, 0.0, 0.6667, 0.125, 0.1667, 0.125, 0.3333, 0.0, 0.3333, 0.0, 0.1667, 0.125, 0.5, 0.125, 0.6667, 0.0, 0.6667, 0.0, 0.5, 0.125, 0.8333, 0.0625, 1.0, 0.0, 0.8333, 0.0625, 0.0, 0.125, 0.1667, 0.0, 0.1667, 0.125, 0.3333, 0.125, 0.5, 0.0, 0.5, 0.0, 0.3333, 1.0, 0.1667, 1.0, 0.3333, 0.875, 0.3333, 0.875, 0.1667, 1.0, 0.5, 1.0, 0.6667, 0.875, 0.6667, 0.875, 0.5, 1.0, 0.8333, 0.9375, 1.0, 0.875, 0.8333, 0.9375, 0.0, 1.0, 0.1667, 0.875, 0.1667, 1.0, 0.3333, 1.0, 0.5, 0.875, 0.5, 0.875, 0.3333, 1.0, 0.6667, 1.0, 0.8333, 0.875, 0.8333, 0.875, 0.6667, 0.875, 0.1667, 0.875, 0.3333, 0.75, 0.3333, 0.75, 0.1667, 0.875, 0.5, 0.875, 0.6667, 0.75, 0.6667, 0.75, 0.5, 0.875, 0.8333, 0.8125, 1.0, 0.75, 0.8333, 0.8125, 0.0, 0.875, 0.1667, 0.75, 0.1667, 0.875, 0.3333, 0.875, 0.5, 0.75, 0.5, 0.75, 0.3333, 0.875, 0.6667, 0.875, 0.8333, 0.75, 0.8333, 0.75, 0.6667])
me_sphere_007.materials.append(mat_berry_red)
me_sphere_007.materials.append(mat_brown_wood)
me_sphere_007.materials.append(mat_bush_green)
me_sphere_007.update()

# ---- objects
ob_light = bpy.data.objects.new('Light', light_light)
ob_camera = bpy.data.objects.new('Camera', cam_camera)
ob_sphere_006 = bpy.data.objects.new('Sphere.006', me_sphere_007)

# ---- transforms, parenting, visibility, modifiers, constraints
ob_light.location = (4.076, 1.005, 5.904)
ob_light.rotation_euler = (0.6503, 0.05522, 1.866)
ob_light.lock_rotations_4d = False
ob_light.empty_display_type = 'ARROWS'
ob_light.color = (0.0, 0.0, 0.0, 0.0)
ob_light.lineart.crease_threshold = 0.0
ob_camera.location = (7.359, -6.926, 4.958)
ob_camera.rotation_euler = (1.109, 0.0, 0.8149)
ob_camera.lock_rotations_4d = False
ob_camera.empty_display_type = 'ARROWS'
ob_camera.color = (0.0, 0.0, 0.0, 0.0)
ob_camera.display_type = 'WIRE'
ob_camera.lineart.crease_threshold = 0.0
ob_sphere_006.location = (0.4834, -0.1053, 0.7745)
ob_sphere_006.scale = (0.05726, 0.05726, 0.05726)

# ---- collection membership
col_collection.objects.link(ob_light)
col_collection.objects.link(ob_camera)
col_collection.objects.link(ob_sphere_006)

# ---- scene / render settings (as saved in the file)
scene.camera = ob_camera
scene.frame_start = 1; scene.frame_end = 250; scene.frame_set(1)
scene.render.engine = 'BLENDER_EEVEE_NEXT'
scene.cycles.sampling_pattern = 'TABULATED_SOBOL'
scene.cycles.use_light_tree = False
scene.view_settings.view_transform = 'Filmic'
bpy.context.view_layer.update()
